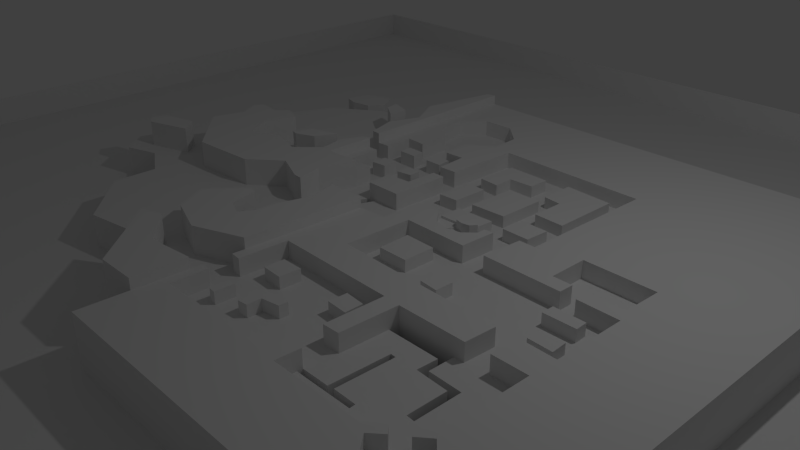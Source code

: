 # Source: Level1.blend  (saved by Blender 2.78.0; exported with 4.5.12 LTS)
import bpy
from mathutils import Matrix  # noqa: F401  (used for matrix-valued properties, if any)

bpy.ops.wm.read_factory_settings(use_empty=True)
scene = bpy.context.scene
scene.name = 'Scene'

# ---- collections
col_collection_1 = bpy.data.collections.new('Collection 1'); scene.collection.children.link(col_collection_1)

# ---- materials (node trees are filled in below, after node groups)
mat_material = bpy.data.materials.new('Material')
mat_material.alpha_threshold = 0.0
mat_material.use_transparent_shadow = False
mat_material.preview_render_type = 'FLAT'
mat_material.roughness = 0.5
mat_material.line_color = (0.0, 0.0, 0.0, 1.0)

# ---- material node trees

# ---- world
world_world = bpy.data.worlds.new('World'); scene.world = world_world
world_world.color = (0.05088, 0.05088, 0.05088)
world_world.use_sun_shadow = False
world_world.sun_shadow_jitter_overblur = 0.0
world_world.cycles.sampling_method = 'NONE'
world_world.cycles.sample_map_resolution = 256

# ---- cameras
cam_camera = bpy.data.cameras.new('Camera')
cam_camera.clip_end = 100.0
cam_camera.lens = 35.0
cam_camera.sensor_width = 32.0
cam_camera.sensor_height = 18.0
cam_camera.ortho_scale = 7.314
cam_camera.dof.focus_distance = 0.0
cam_camera.dof.aperture_fstop = 128.0

# ---- lights
light_lamp = bpy.data.lights.new('Lamp', 'POINT')
light_lamp.transmission_factor = 0.0
light_lamp.cutoff_distance = 30.0
light_lamp.energy = 100.0
light_lamp.shadow_buffer_clip_start = 1.001
light_lamp.shadow_soft_size = 0.1
light_lamp.shadow_maximum_resolution = 0.006
light_lamp.use_absolute_resolution = True
light_lamp.cycles.use_multiple_importance_sampling = False

# ---- meshes
me_plane = bpy.data.meshes.new('Plane')
me_plane.from_pydata([(-1.0, -1.0, 0.0), (1.0, -1.0, 0.0), (-1.0, 1.0, 0.0), (1.0, 1.0, 0.0), (0.5506, -0.4285, 0.0), (0.5523, -0.3851, 0.0), (0.5103, -0.3435, 0.0), (0.4908, -0.3599, 0.0), (0.4806, -0.3484, 0.0), (0.4598, -0.3639, 0.0), (0.4708, -0.3754, 0.0), (0.4522, -0.3918, 0.0), (0.4841, -0.4303, 0.0), (0.4374, -0.3837, -9.537e-07), (0.2838, -0.3842, 0.0), (0.2859, -0.3444, 0.0), (0.2545, -0.3438, 0.0), (0.2519, -0.38, 0.0), (0.04302, -0.3811, 0.0), (0.04302, -0.3199, 0.0), (0.02814, -0.3194, 0.0), (0.0292, -0.2721, 0.0), (0.0478, -0.2737, 0.0), (0.05099, -0.1892, 0.0), (0.2652, -0.1924, 0.0), (0.2625, -0.2934, 0.0), (0.2912, -0.2923, 0.0), (0.2949, -0.194, 0.0), (0.4108, -0.194, 0.0), (0.414, -0.1414, 0.0), (0.119, -0.1329, 0.0), (0.1228, -0.01223, 0.0), (0.4168, -0.01541, 0.0), (0.4175, 0.01009, 0.0), (0.3843, 0.01009, 0.0), (0.3856, 0.07833, 0.0), (0.5061, 0.07706, 0.0), (0.5036, 0.009457, 0.0), (0.4417, 0.008182, 0.0), (0.4424, -0.01605, 0.0), (0.5119, -0.01733, 0.0), (0.5093, -0.1423, 0.0), (0.4506, -0.1404, 0.0), (0.4481, -0.1902, 0.0), (0.5068, -0.1902, 0.0), (0.5048, -0.3311, -9.537e-07), (0.3939, -0.194, 0.0), (0.2943, -0.2113, 0.0), (0.3833, -0.2114, -9.537e-07), (0.3813, -0.2462, 5.722e-06), (0.4356, -0.249, 1.907e-06), (0.4351, -0.3144, 1.907e-06), (0.4482, -0.3152, 1.907e-06), (0.4487, -0.2393, 1.907e-06), (0.3931, -0.2375, 5.722e-06), (0.2854, -0.3529, 0.0), (0.3322, -0.344, 0.0), (0.3359, -0.2462, -1.907e-06), (0.3449, -0.2468, 9.537e-07), (0.3418, -0.3424, 0.0), (0.3811, -0.343, 0.0), (0.3818, -0.3526, 0.0), (0.07966, -0.2178, 9.537e-07), (0.1177, -0.2173, 9.537e-07), (0.116, -0.2537, 0.0), (0.07921, -0.2523, 9.537e-07), (0.2125, -0.2448, -9.537e-07), (0.2138, -0.2129, -9.537e-07), (0.2493, -0.216, -9.537e-07), (0.2493, -0.247, -9.537e-07), (0.1293, -0.2886, -9.537e-07), (0.1771, -0.2838, -1.35e-13), (0.1771, -0.2993, -9.537e-07), (0.1465, -0.3046, -9.537e-07), (0.1461, -0.3285, 9.537e-07), (0.1288, -0.3303, 9.537e-07), (0.08894, -0.3255, 5.104e-07), (0.07707, -0.324, 3.784e-07), (0.07611, -0.3405, 9.537e-07), (0.08851, -0.3414, 9.537e-07), (0.07788, -0.3099, -9.537e-07), (0.0894, -0.3081, -9.537e-07), (0.6422, -0.5085, 0.0), (0.2797, -0.01393, 0.0), (0.1738, -0.5084, 0.0), (0.02607, -0.3391, 0.0), (0.02031, -0.5083, -3.242e-05), (0.6681, -0.5085, 0.0), (0.6776, 0.5045, 0.0), (-0.1527, 0.5045, 0.0), (-0.1527, 0.1751, 0.0), (-0.1298, 0.177, 0.0), (-0.1298, 0.2322, 0.0), (-0.09173, 0.2303, 0.0), (-0.09364, 0.2932, 0.0), (-0.1241, 0.316, 0.0), (-0.1317, 0.3751, 0.0), (-0.09364, 0.4131, 0.0), (-0.0346, 0.415, 0.0), (0.009194, 0.3751, 0.0), (0.0111, 0.3217, 0.0), (-0.0346, 0.2855, 0.0), (-0.0308, 0.2322, 0.0), (0.005386, 0.2341, 0.0), (0.009194, 0.1751, 0.0), (0.04157, 0.177, 0.0), (0.04728, 0.3141, 0.0), (0.3215, 0.3103, 2.861e-06), (0.3139, 0.05894, 0.0), (0.2853, 0.05894, 0.0), (-0.1292, 0.1485, 1.907e-06), (-0.1477, 0.1485, 0.0), (-0.1484, 0.0541, 0.0), (-0.0795, 0.05665, 1.907e-06), (-0.07887, 0.0879, -1.907e-06), (-0.1273, 0.08344, 0.0), (-0.02839, 0.08418, -1.662e-06), (0.04044, 0.0791, -1.328e-06), (-0.02849, 0.08663, -6.821e-13), (0.01616, 0.09045, -3.411e-13), (0.01807, 0.1491, 9.537e-07), (0.04167, 0.1485, 9.537e-07), (0.03975, 0.04007, -1.907e-06), (-0.02657, 0.04007, -2.861e-06), (0.2387, -0.01348, 0.0), (0.09013, 0.04198, -9.537e-07), (0.1341, 0.04262, -9.537e-07), (0.1558, 0.01647, 1.421e-14), (0.1826, 0.008822, -1.907e-06), (0.2081, 0.0152, -1.907e-06), (0.226, 0.03369, 8.171e-14), (0.2253, 0.04836, -1.421e-14), (0.2419, 0.05027, 7.105e-15), (0.2088, 0.05219, -1.705e-13), (0.2011, 0.04135, -5.684e-14), (0.1871, 0.0388, 1.705e-13), (0.1737, 0.04198, 2.842e-13), (0.1699, 0.05027, -9.537e-07), (0.1928, 0.01137, -1.907e-06), (0.1342, 0.04933, -1.215e-06), (0.1345, 0.07216, -8.71e-07), (0.201, 0.06726, -5.481e-07), (0.1998, 0.05175, -2.206e-07), (0.1348, 0.08981, 2.842e-13), (0.203, 0.09173, 1.137e-13), (0.1399, 0.1153, -1.431e-05), (0.1443, 0.2052, 0.0), (0.2062, 0.2046, 9.537e-07), (0.2037, 0.1185, 0.0), (0.1118, 0.1248, -9.948e-06), (0.07518, 0.1372, -4.253e-06), (0.07483, 0.174, 1.907e-06), (0.1137, 0.1727, -2.861e-06), (0.07547, 0.1064, 2.132e-14), (0.1112, 0.1083, -9.537e-07), (0.07929, 0.2052, 1.137e-13), (0.08312, 0.2811, 5.684e-14), (0.1609, 0.2805, 9.537e-07), (0.1609, 0.2422, 9.537e-07), (0.1156, 0.2397, 9.537e-07), (0.1163, 0.2027, 2.861e-06), (0.2253, 0.2221, 1.27e-06), (0.2902, 0.2816, 2.344e-06), (0.2878, 0.1593, 1.137e-13), (0.2336, 0.1612, 2.861e-06), (0.2349, 0.2212, 9.537e-07), (0.203, 0.2244, 1.907e-06), (0.2037, 0.2869, 9.537e-07), (0.2317, 0.08471, -9.537e-07), (0.2336, 0.1268, -4.547e-13), (0.2834, 0.1274, -9.537e-07), (0.2808, 0.08407, -9.537e-07), (-0.01229, 0.04007, -2.656e-06), (-0.04443, 0.0004034, 1.907e-06), (-0.02912, -0.03863, -2.274e-13), (-0.008461, -0.03863, -1.137e-13), (-0.02683, 0.001934, -2.274e-13), (0.09026, -0.03403, -9.537e-07), (0.03899, -0.03633, -9.537e-07), (-0.01535, -0.08837, -1.907e-06), (-0.03295, -0.1481, -1.907e-06), (-0.03448, -0.1848, -1.907e-06), (-0.04902, -0.2101, -9.537e-07), (-0.08116, -0.1963, -1.907e-06), (-0.09417, -0.1458, 9.537e-06), (-0.07657, -0.09832, -5.421e-20), (-0.08729, -0.05929, 1.907e-06), (-0.09953, -0.01108, -3.183e-12), (-0.1095, -0.1419, 8.583e-06), (-0.09417, -0.09602, 5.722e-06), (-0.1034, -0.05852, 1.907e-06), (-0.1745, 0.0831, 0.0), (-0.1784, 0.1037, -1.907e-06), (-0.1608, 0.1443, -1.907e-06), (-0.1638, -0.0325, 9.537e-07), (-0.2189, -0.07995, 2.274e-13), (-0.3421, -0.08913, 0.0), (-0.4462, 0.001934, 0.0), (-0.4278, 0.06086, 0.0), (-0.4485, 0.09913, 0.0), (-0.4401, 0.1167, 0.0), (-0.3942, 0.1121, 0.0), (-0.3743, 0.1343, 0.0), (-0.3352, 0.119, 0.0), (-0.3559, 0.06163, 0.0), (-0.3261, 0.009587, 0.0), (-0.2641, 0.03178, 0.0), (-0.209, 0.01494, 0.0), (-0.1692, 0.05474, 0.0), (-0.2045, 0.1164, 0.0), (-0.2717, 0.06545, 0.0), (-0.2595, 0.06239, 0.0), (-0.2235, 0.0777, 0.0), (-0.2572, 0.1007, 0.0), (-0.2204, 0.2675, 0.0), (-0.2511, 0.2882, 0.0), (-0.2564, 0.3172, 0.0), (-0.2136, 0.3027, 0.0), (-0.1846, 0.2421, 0.0), (-0.1699, 0.1764, 9.537e-07), (-0.1875, 0.2346, -4.768e-06), (-0.1646, 0.2935, 9.537e-07), (-0.1983, 0.3555, 0.0), (-0.1699, 0.5009, 3.815e-06), (-0.1902, 0.3407, 2.271e-07), (-0.2995, 0.3568, 0.0), (-0.3941, 0.327, 0.0), (-0.3429, 0.3631, 3.268e-13), (-0.4393, 0.295, 9.537e-07), (-0.4806, 0.2009, 9.537e-07), (-0.4753, 0.05857, -9.537e-07), (-0.5082, -0.02485, -9.537e-07), (-0.5533, -0.04475, -9.537e-07), (-0.5671, -0.09755, -9.537e-07), (-0.5281, -0.1442, -9.537e-07), (-0.4661, -0.1228, 0.0), (-0.3949, -0.1618, 0.0), (-0.3949, -0.2422, 9.537e-07), (-0.2901, -0.3333, 1.24e-05), (-0.1592, -0.3095, -6.676e-06), (-0.1225, -0.2965, -6.676e-06), (-0.05514, -0.3486, -7.629e-06), (0.02306, -0.4275, -1.694e-05), (-0.04902, -0.4289, -1.717e-05), (0.03009, -0.2506, -8.689e-08), (-0.05591, -0.285, -3.815e-06), (-0.1294, -0.2598, -2.861e-06), (-0.1608, -0.2032, 9.537e-06), (-0.424, -0.07459, 9.537e-07), (-0.4516, -0.04322, -1.907e-06), (-0.5166, -0.06005, -9.537e-07), (-0.5258, -0.08914, -9.537e-07), (-0.5051, -0.1021, -1.907e-06), (-0.1041, 0.2098, 4.263e-13), (-0.07164, 0.2098, -9.537e-07), (-0.06845, 0.1859, -9.537e-07), (-0.103, 0.1854, 9.537e-07), (-0.03975, 0.2141, -1.907e-06), (-0.00946, 0.2157, -9.537e-07), (-0.006803, 0.1891, -9.537e-07), (-0.03922, 0.1886, -9.537e-07), (-0.03816, 0.1418, 9.537e-07), (-0.01105, 0.1418, 9.537e-07), (-0.008929, 0.1195, -5.684e-14), (-0.03763, 0.1152, 9.537e-07), (-0.0726, 0.1443, 1.314e-06), (-0.09981, 0.1418, 2.861e-06), (-0.07217, 0.1158, 9.537e-07), (-0.09981, 0.1126, -1.705e-13), (-0.4221, 0.3582, 0.0), (-0.4573, 0.3972, 0.0), (-0.3967, 0.3625, -9.537e-07), (-0.4541, 0.4129, -9.537e-07), (-0.3986, 0.4313, -9.537e-07), (-0.3756, 0.3944, -9.537e-07), (-0.4381, 0.3555, 1.421e-13), (-0.4643, 0.3637, 3.979e-13), (0.1473, -0.09348, 0.0), (0.146, -0.03609, 0.0), (0.2015, -0.03736, 0.0), (0.2009, -0.09348, 0.0), (0.2596, -0.08902, 9.537e-07), (0.2914, -0.08966, 9.537e-07), (0.2908, -0.1215, 0.0), (0.2576, -0.1184, 0.0), (0.4235, -0.0616, -9.537e-07), (0.4241, -0.03928, 1.421e-14), (0.4777, -0.03991, -9.537e-07), (0.4783, -0.06096, -1.907e-06), (0.4885, -0.1228, -1.907e-06), (0.4477, -0.1215, -9.537e-07), (0.4502, -0.09603, 1.137e-13), (0.4872, -0.0954, -9.537e-07), (0.02607, -0.3391, 0.04886), (-0.1527, 0.5045, 0.04886), (-0.1527, 0.1751, 0.04886), (-0.1477, 0.1485, 0.04886), (-0.1484, 0.0541, 0.04886), (-0.07951, 0.05665, 0.04886), (-0.02913, -0.03863, 0.04886), (-0.008462, -0.03863, 0.04886), (0.03899, -0.03633, 0.04885), (-0.01535, -0.08837, 0.04885), (-0.03295, -0.1481, 0.04885), (-0.03448, -0.1848, 0.04885), (-0.04902, -0.2101, 0.04885), (-0.08116, -0.1963, 0.04885), (-0.09417, -0.1458, 0.04887), (-0.08729, -0.05929, 0.04886), (-0.09953, -0.01108, 0.04886), (-0.1095, -0.1419, 0.04886), (-0.1034, -0.05852, 0.04886), (-0.1745, 0.0831, 0.04886), (-0.1784, 0.1037, 0.04885), (-0.1608, 0.1443, 0.04885), (-0.1638, -0.0325, 0.04886), (-0.2189, -0.07995, 0.04886), (-0.3421, -0.08914, 0.04886), (-0.4462, 0.001933, 0.04886), (-0.4278, 0.06086, 0.04886), (-0.4485, 0.09912, 0.04886), (-0.4401, 0.1167, 0.04886), (-0.3942, 0.1121, 0.04886), (-0.3743, 0.1343, 0.04886), (-0.3352, 0.119, 0.04886), (-0.3559, 0.06163, 0.04886), (-0.3261, 0.009586, 0.04886), (-0.2641, 0.03178, 0.04886), (-0.209, 0.01494, 0.04886), (-0.1692, 0.05474, 0.04886), (-0.2204, 0.2675, 0.04886), (-0.2511, 0.2882, 0.04886), (-0.2564, 0.3172, 0.04886), (-0.2136, 0.3027, 0.04886), (-0.1846, 0.2421, 0.04886), (-0.1699, 0.1764, 0.04886), (-0.1875, 0.2346, 0.04885), (-0.1646, 0.2935, 0.04886), (-0.1983, 0.3555, 0.04886), (-0.1699, 0.5009, 0.04886), (-0.1902, 0.3407, 0.04886), (-0.1592, -0.3095, 0.04885), (-0.1225, -0.2965, 0.04885), (-0.05514, -0.3486, 0.04885), (0.02306, -0.4275, 0.04884), (-0.04902, -0.4289, 0.04884), (0.03009, -0.2506, 0.04886), (-0.05591, -0.285, 0.04885), (-0.1294, -0.2598, 0.04885), (-0.1608, -0.2032, 0.04887), (-0.424, -0.0746, 0.04886), (-0.4516, -0.04322, 0.04885), (-0.5166, -0.06006, 0.04885), (-0.5258, -0.08914, 0.04885), (-0.5051, -0.1021, 0.04885), (-0.2045, 0.1164, 0.04911), (-0.2717, 0.06545, 0.04911), (-0.2595, 0.06239, 0.04911), (-0.2235, 0.0777, 0.04911), (-0.2572, 0.1007, 0.04911), (0.5506, -0.4285, 0.03012), (0.5523, -0.3851, 0.03012), (0.5103, -0.3435, 0.03012), (0.4908, -0.3599, 0.03012), (0.4806, -0.3484, 0.03012), (0.4598, -0.3639, 0.03012), (0.4708, -0.3754, 0.03012), (0.4522, -0.3918, 0.03012), (0.4841, -0.4303, 0.03012), (0.4374, -0.3837, 0.03012), (0.2838, -0.3842, 0.03012), (0.2854, -0.3529, 0.03012), (0.2859, -0.3444, 0.03012), (0.2545, -0.3439, 0.03012), (0.2519, -0.38, 0.03012), (0.04302, -0.3811, 0.03012), (0.04302, -0.3199, 0.03012), (0.02814, -0.3194, 0.03012), (0.0292, -0.2721, 0.03012), (0.0478, -0.2737, 0.03012), (0.05099, -0.1892, 0.03012), (0.2652, -0.1924, 0.03012), (0.2625, -0.2934, 0.03012), (0.2912, -0.2923, 0.03012), (0.2943, -0.2113, 0.03012), (0.2949, -0.194, 0.03012), (0.3939, -0.194, 0.03012), (0.4108, -0.194, 0.03012), (0.414, -0.1414, 0.03012), (0.119, -0.1329, 0.03012), (0.1228, -0.01223, 0.03012), (0.2797, -0.01393, 0.03012), (0.4168, -0.01541, 0.03012), (0.4175, 0.01009, 0.03012), (0.3843, 0.01009, 0.03012), (0.3856, 0.07833, 0.03012), (0.5061, 0.07706, 0.03012), (0.5036, 0.009457, 0.03012), (0.4417, 0.008181, 0.03012), (0.4424, -0.01605, 0.03012), (0.5119, -0.01733, 0.03012), (0.5093, -0.1423, 0.03012), (0.4506, -0.1404, 0.03012), (0.4481, -0.1902, 0.03012), (0.5068, -0.1902, 0.03012), (0.5048, -0.3311, 0.03012), (0.6422, -0.5085, 0.03012), (0.1738, -0.5084, 0.03012), (0.02607, -0.3391, 0.03012), (0.02306, -0.4275, 0.0301), (0.02031, -0.5083, 0.03009), (0.6681, -0.5085, 0.03012), (0.6776, 0.5045, 0.03012), (-0.1527, 0.5045, 0.03012), (-0.1527, 0.1751, 0.03012), (-0.1298, 0.177, 0.03012), (-0.1298, 0.2322, 0.03012), (-0.09173, 0.2303, 0.03012), (-0.09364, 0.2932, 0.03012), (-0.1241, 0.316, 0.03012), (-0.1317, 0.3751, 0.03012), (-0.09364, 0.4131, 0.03012), (-0.0346, 0.415, 0.03012), (0.009194, 0.3751, 0.03012), (0.0111, 0.3217, 0.03012), (-0.0346, 0.2855, 0.03012), (-0.0308, 0.2322, 0.03012), (0.005385, 0.2341, 0.03012), (0.009194, 0.1751, 0.03012), (0.04157, 0.177, 0.03012), (0.04728, 0.3141, 0.03012), (0.3215, 0.3103, 0.03012), (0.3139, 0.05894, 0.03012), (0.2853, 0.05894, 0.03012), (-0.1292, 0.1485, 0.03012), (-0.1477, 0.1485, 0.03012), (-0.1484, 0.0541, 0.03012), (-0.07951, 0.05665, 0.03012), (-0.07887, 0.0879, 0.03012), (-0.1273, 0.08344, 0.03012), (-0.02839, 0.08418, 0.03012), (0.04044, 0.0791, 0.03012), (0.03975, 0.04007, 0.03012), (-0.01229, 0.04007, 0.03012), (-0.02657, 0.04007, 0.03012), (0.2387, -0.01348, 0.03012), (0.09013, 0.04198, 0.03012), (0.1341, 0.04262, 0.03012), (0.1558, 0.01647, 0.03012), (0.1826, 0.008821, 0.03012), (0.1928, 0.01137, 0.03012), (0.2081, 0.0152, 0.03012), (0.226, 0.03369, 0.03012), (0.2253, 0.04836, 0.03012), (0.2419, 0.05027, 0.03012), (0.09026, -0.03403, 0.03012), (0.03899, -0.03633, 0.03012), (0.03009, -0.2506, 0.03012), (-1.0, 1.0, -0.05955), (-1.0, -1.0, -0.05955), (1.0, -1.0, -0.05955), (1.0, 1.0, -0.05955), (0.1738, -0.5084, -0.05955), (0.6422, -0.5085, -0.05955), (0.2854, -0.3529, -0.05955), (0.2859, -0.3444, -0.05955), (0.2943, -0.2113, -0.05955), (0.2949, -0.194, -0.05955), (0.3939, -0.194, -0.05955), (0.3833, -0.2114, -0.05955), (0.3813, -0.2462, -0.05955), (0.4356, -0.249, -0.05955), (0.4351, -0.3144, -0.05955), (0.4482, -0.3152, -0.05955), (0.4487, -0.2393, -0.05955), (0.3931, -0.2375, -0.05955), (0.3322, -0.344, -0.05955), (0.3359, -0.2462, -0.05955), (0.3448, -0.2468, -0.05955), (0.3418, -0.3424, -0.05955), (0.3811, -0.343, -0.05955), (0.3818, -0.3526, -0.05955), (0.02306, -0.4275, -0.05957), (0.02031, -0.5083, -0.05958), (0.6681, -0.5085, -0.05955), (0.6776, 0.5045, -0.05955), (-0.1527, 0.5045, -0.05955), (-0.4573, 0.3972, -0.05955), (-0.01229, 0.04007, -0.05956), (-0.02657, 0.04007, -0.05956), (-0.04443, 0.0004026, -0.05955), (-0.02912, -0.03863, -0.05955), (-0.008462, -0.03863, -0.05955), (-0.02683, 0.001933, -0.05955), (-0.09417, -0.1458, -0.05954), (-0.07657, -0.09832, -0.05955), (-0.08729, -0.05929, -0.05955), (-0.1095, -0.1419, -0.05954), (-0.09417, -0.09602, -0.05955), (-0.1034, -0.05852, -0.05955), (-0.2995, 0.3568, -0.05955), (-0.1902, 0.3407, -0.05955), (-0.1983, 0.3555, -0.05955), (-0.1699, 0.5009, -0.05955), (-0.3429, 0.3631, -0.05955), (-0.3941, 0.327, -0.05955), (-0.4393, 0.295, -0.05955), (-0.4806, 0.2009, -0.05955), (-0.4753, 0.05856, -0.05955), (-0.5082, -0.02485, -0.05955), (-0.5533, -0.04475, -0.05955), (-0.5671, -0.09755, -0.05955), (-0.5281, -0.1442, -0.05955), (-0.4661, -0.1228, -0.05955), (-0.3949, -0.1618, -0.05955), (-0.3949, -0.2422, -0.05955), (-0.2901, -0.3333, -0.05954), (-0.1592, -0.3095, -0.05956), (-0.04902, -0.4289, -0.05957), (-0.4221, 0.3582, -0.05955), (-0.3967, 0.3625, -0.05955), (-0.4541, 0.4128, -0.05955), (-0.3986, 0.4313, -0.05955), (-0.3756, 0.3944, -0.05955), (-0.4381, 0.3555, -0.05955), (-0.4643, 0.3637, -0.05955), (-0.1041, 0.2098, 0.02504), (-0.07164, 0.2098, 0.02504), (-0.06845, 0.1859, 0.02504), (-0.103, 0.1854, 0.02504), (-0.03975, 0.2141, 0.02504), (-0.00946, 0.2157, 0.02504), (-0.006802, 0.1891, 0.02504), (-0.03922, 0.1886, 0.02504), (-0.03816, 0.1418, 0.02504), (-0.01105, 0.1418, 0.02504), (-0.008928, 0.1195, 0.02504), (-0.03763, 0.1152, 0.02504), (-0.09981, 0.1418, 0.02504), (-0.07259, 0.1443, 0.02504), (-0.07217, 0.1158, 0.02504), (-0.09981, 0.1126, 0.02504), (0.07966, -0.2178, 0.02091), (0.1177, -0.2173, 0.02091), (0.116, -0.2537, 0.02091), (0.07921, -0.2523, 0.02091), (0.2125, -0.2448, 0.02091), (0.2138, -0.2129, 0.02091), (0.2493, -0.216, 0.02091), (0.2493, -0.247, 0.02091), (0.1293, -0.2886, 0.02091), (0.1771, -0.2838, 0.02091), (0.1771, -0.2993, 0.02091), (0.1465, -0.3046, 0.02091), (0.1461, -0.3285, 0.02091), (0.1288, -0.3303, 0.02091), (0.08894, -0.3255, 0.02091), (0.07707, -0.324, 0.02091), (0.07611, -0.3405, 0.02091), (0.08851, -0.3414, 0.02091), (0.07788, -0.3099, 0.02091), (0.0894, -0.3081, 0.02091), (0.1699, 0.05027, 0.02091), (0.1342, 0.04933, 0.02091), (0.1345, 0.07216, 0.02091), (0.201, 0.06726, 0.02091), (0.1998, 0.05175, 0.02091), (0.1348, 0.08981, 0.02091), (0.203, 0.09173, 0.02091), (0.1399, 0.1153, 0.02089), (0.1443, 0.2052, 0.02091), (0.2062, 0.2046, 0.02091), (0.2037, 0.1185, 0.02091), (0.1118, 0.1248, 0.0209), (0.07518, 0.1372, 0.0209), (0.07483, 0.174, 0.02091), (0.1137, 0.1727, 0.0209), (0.07547, 0.1064, 0.02091), (0.1112, 0.1083, 0.02091), (0.07929, 0.2052, 0.02091), (0.08312, 0.2811, 0.02091), (0.1609, 0.2805, 0.02091), (0.1609, 0.2422, 0.02091), (0.1156, 0.2397, 0.02091), (0.1163, 0.2027, 0.02091), (0.2253, 0.2221, 0.02091), (0.2902, 0.2816, 0.02091), (0.2878, 0.1593, 0.02091), (0.2336, 0.1612, 0.02091), (0.2349, 0.2212, 0.02091), (0.203, 0.2244, 0.02091), (0.2037, 0.2869, 0.02091), (0.2317, 0.08471, 0.02091), (0.2336, 0.1268, 0.02091), (0.2834, 0.1274, 0.02091), (0.2808, 0.08407, 0.02091), (0.1473, -0.09348, 0.02091), (0.146, -0.03609, 0.02091), (0.2015, -0.03736, 0.02091), (0.2009, -0.09348, 0.02091), (0.2596, -0.08902, 0.02091), (0.2914, -0.08966, 0.02091), (0.2908, -0.1215, 0.02091), (0.2576, -0.1184, 0.02091), (0.4235, -0.0616, 0.02091), (0.4241, -0.03928, 0.02091), (0.4777, -0.03991, 0.02091), (0.4783, -0.06096, 0.02091), (0.4885, -0.1228, 0.02091), (0.4477, -0.1215, 0.02091), (0.4502, -0.09603, 0.02091), (0.4872, -0.0954, 0.02091), (0.2088, 0.05219, 0.03039), (0.2011, 0.04135, 0.03039), (0.1871, 0.0388, 0.03039), (0.1737, 0.04199, 0.03039), (0.1699, 0.05028, 0.03039), (0.1998, 0.05175, 0.03039), (0.1341, 0.04262, 0.01702), (0.1558, 0.01648, 0.01702), (0.1737, 0.04198, 0.01702), (0.1699, 0.05028, 0.01702), (0.1342, 0.04933, 0.01702), (0.1558, 0.01647, 0.01418), (0.1826, 0.008821, 0.01418), (0.1871, 0.03879, 0.01418), (0.1737, 0.04198, 0.01418), (0.1928, 0.01137, 0.01418), (0.226, 0.03369, 0.004255), (0.2253, 0.04836, 0.004255), (0.2088, 0.05219, 0.004255), (0.2011, 0.04135, 0.004255), (0.1928, 0.01137, 0.008506), (0.2081, 0.0152, 0.008506), (0.226, 0.03369, 0.008508), (0.2011, 0.04135, 0.008508), (0.1871, 0.03879, 0.008508), (-0.02838, 0.08418, 0.02965), (0.04044, 0.0791, 0.02965), (-0.02849, 0.08662, 0.02965), (0.01616, 0.09045, 0.02965), (0.01807, 0.1491, 0.02965), (0.04167, 0.1485, 0.02965)], [], [(48, 49, 470, 469), (296, 314, 313, 312, 297), (11, 12, 4, 5, 6, 7, 8, 9, 10), (88, 89, 413, 412), (8, 45, 44, 43, 42, 41, 282, 283, 284, 30, 29, 28, 46, 54, 53, 52, 51, 50, 49, 48, 47, 26, 25, 71, 72, 73, 74, 75, 76, 79, 78, 77, 19, 18, 17, 16, 15, 56, 57, 58, 59, 60, 61, 55, 14, 13, 9), (190, 189, 498, 499), (89, 88, 485, 486), (22, 65, 62, 63, 24, 23), (70, 75, 555, 550), (64, 66, 67, 68, 24, 63), (154, 149, 573, 578), (19, 77, 80, 81, 76, 75, 70, 71, 25, 24, 68, 69, 66, 64, 65, 22, 21, 20), (75, 74, 554, 555), (150, 153, 577, 574), (74, 73, 553, 554), (114, 115, 439, 438), (231, 230, 508, 509), (22, 23, 380, 379), (47, 48, 469, 466), (87, 88, 412, 411), (117, 121, 642, 638), (113, 114, 438, 437), (122, 139, 140, 117), (109, 132, 124, 83), (132, 133, 131), (142, 137, 616, 617), (138, 129, 633, 632), (128, 138, 627, 624), (126, 127, 619, 618), (126, 139, 122, 125), (289, 292, 611, 608), (149, 152, 576, 573), (141, 142, 133, 132, 109, 108), (107, 162, 163, 164, 165, 161, 147, 148, 145, 149, 154, 153, 150, 121, 117, 140, 143, 144, 168, 169, 170, 108), (73, 72, 552, 553), (292, 291, 610, 611), (152, 151, 575, 576), (105, 155, 156, 157, 158, 147, 161, 166, 167, 162, 107, 106), (72, 71, 551, 552), (291, 290, 609, 610), (151, 150, 574, 575), (108, 170, 171, 168, 144, 141), (71, 70, 550, 551), (189, 188, 497, 498), (21, 22, 379, 378), (113, 187, 186, 185, 184, 183, 182, 181, 180, 179, 174, 173, 123, 116, 114), (175, 178, 177, 125, 122, 172, 176), (88, 87, 484, 485), (217, 216, 332, 333), (193, 192, 313, 314), (213, 210, 356, 359), (212, 211, 210, 203, 204, 205, 206, 207, 208, 191, 209), (216, 215, 331, 332), (217, 218, 221, 224, 225, 216), (192, 191, 312, 313), (215, 214, 330, 331), (225, 227, 226, 209, 191, 192, 193, 111, 110, 265, 261, 262, 263, 119, 120, 121, 150, 151, 152, 149, 145, 146, 147, 158, 159, 160, 155, 105, 104, 255, 256, 253, 92, 91, 90, 219, 220, 218, 217, 214, 215, 216), (230, 229, 507, 508), (226, 228, 229, 230, 231, 232, 233, 251, 250, 249, 248, 196, 197, 198, 199, 200, 201, 202, 203, 210, 213, 209), (190, 186, 308, 311), (90, 89, 294, 295), (196, 248, 252, 251, 233, 234, 235, 236, 237, 238, 239, 240, 241, 85, 20, 21, 244, 245, 246, 247, 188, 189, 190, 194, 195), (92, 253, 257, 258, 259, 104, 103, 102, 101, 100, 99, 98, 97, 96, 95, 94, 93), (254, 253, 526, 527), (104, 259, 260, 257, 253, 254, 255), (266, 268, 541, 538), (119, 263, 264, 267, 268, 266, 110, 115, 114, 116, 118), (259, 258, 531, 532), (110, 266, 265), (264, 263, 536, 537), (267, 264, 261, 265), (269, 271, 274, 273, 272, 270), (270, 276, 275, 269), (31, 278, 279, 40, 39, 38, 37, 36, 35, 34, 33, 32, 83, 124), (168, 171, 595, 592), (30, 284, 281, 282, 290, 291, 292, 289, 41, 40, 288, 285, 279, 280, 277, 278, 31), (290, 289, 608, 609), (279, 285, 286, 287, 288, 40), (171, 170, 594, 595), (41, 289, 290, 282), (170, 169, 593, 594), (312, 329, 328, 327, 326, 325, 324, 323, 322, 321, 320, 319, 318, 317, 316, 315, 311, 308, 309, 298, 297), (332, 331, 330, 333), (334, 336, 335, 295), (294, 339, 338, 340, 337, 334, 295), (341, 345, 344, 293, 343, 342), (310, 349, 348, 347, 346, 301, 300, 299, 302, 303, 304, 305, 306, 307), (353, 354, 350, 351, 352), (111, 193, 314, 296), (214, 217, 333, 330), (194, 190, 311, 315), (195, 194, 315, 316), (175, 174, 299, 300), (196, 195, 316, 317), (240, 239, 341, 342), (197, 196, 317, 318), (241, 240, 342, 343), (219, 90, 295, 335), (198, 197, 318, 319), (85, 241, 343, 293), (220, 219, 335, 336), (199, 198, 319, 320), (242, 85, 293, 344), (218, 220, 336, 334), (200, 199, 320, 321), (239, 243, 345, 341), (221, 218, 334, 337), (201, 200, 321, 322), (178, 175, 300, 301), (243, 242, 344, 345), (222, 224, 340, 338), (202, 201, 322, 323), (174, 179, 302, 299), (244, 178, 301, 346), (223, 222, 338, 339), (203, 202, 323, 324), (179, 180, 303, 302), (245, 244, 346, 347), (89, 223, 339, 294), (204, 203, 324, 325), (180, 181, 304, 303), (246, 245, 347, 348), (224, 221, 337, 340), (205, 204, 325, 326), (181, 182, 305, 304), (247, 246, 348, 349), (206, 205, 326, 327), (182, 183, 306, 305), (188, 247, 349, 310), (207, 206, 327, 328), (183, 184, 307, 306), (248, 249, 351, 350), (208, 207, 328, 329), (249, 250, 352, 351), (191, 208, 329, 312), (250, 251, 353, 352), (186, 187, 309, 308), (251, 252, 354, 353), (112, 111, 296, 297), (187, 113, 298, 309), (252, 248, 350, 354), (113, 112, 297, 298), (184, 188, 310, 307), (355, 359, 356, 357, 358), (212, 209, 355, 358), (210, 211, 357, 356), (209, 213, 359, 355), (211, 212, 358, 357), (366, 365, 369, 370, 371, 372, 373, 374, 375, 376, 377, 408, 409, 410, 407, 367), (407, 406, 361, 360, 368, 367), (406, 411, 412, 413, 414, 415, 416, 417, 418, 419, 420, 421, 422, 423, 424, 425, 426, 427, 428, 429, 430, 431, 432, 433, 391, 392, 393, 394, 395, 396, 397, 398, 399, 400, 401, 402, 403, 404, 405, 364, 363, 362, 361), (438, 439, 434, 435, 436, 437), (440, 444, 443, 442, 441), (446, 455, 456, 457, 378, 379, 380, 381, 382, 383, 384, 385, 386, 387, 388, 389, 390, 445, 454, 453, 452, 451, 450, 449, 448, 447), (23, 24, 381, 380), (115, 110, 434, 439), (89, 90, 414, 413), (24, 25, 382, 381), (90, 91, 415, 414), (25, 26, 383, 382), (91, 92, 416, 415), (47, 27, 385, 384), (92, 93, 417, 416), (172, 122, 442, 443), (46, 28, 387, 386), (117, 116, 440, 441), (5, 4, 360, 361), (93, 94, 418, 417), (28, 29, 388, 387), (6, 5, 361, 362), (94, 95, 419, 418), (138, 128, 449, 450), (29, 30, 389, 388), (7, 6, 362, 363), (95, 96, 420, 419), (14, 55, 371, 370), (30, 31, 390, 389), (8, 7, 363, 364), (96, 97, 421, 420), (83, 32, 392, 391), (97, 98, 422, 421), (32, 33, 393, 392), (10, 9, 365, 366), (98, 99, 423, 422), (125, 177, 455, 446), (33, 34, 394, 393), (122, 117, 441, 442), (11, 10, 366, 367), (99, 100, 424, 423), (177, 178, 456, 455), (85, 242, 409, 408), (34, 35, 395, 394), (123, 172, 443, 444), (12, 11, 367, 368), (100, 101, 425, 424), (244, 21, 378, 457), (35, 36, 396, 395), (116, 123, 444, 440), (4, 12, 368, 360), (101, 102, 426, 425), (36, 37, 397, 396), (31, 124, 445, 390), (102, 103, 427, 426), (178, 244, 457, 456), (37, 38, 398, 397), (126, 125, 446, 447), (103, 104, 428, 427), (38, 39, 399, 398), (127, 126, 447, 448), (9, 13, 369, 365), (104, 105, 429, 428), (39, 40, 400, 399), (128, 127, 448, 449), (13, 14, 370, 369), (105, 106, 430, 429), (40, 41, 401, 400), (129, 138, 450, 451), (55, 15, 372, 371), (106, 107, 431, 430), (41, 42, 402, 401), (130, 129, 451, 452), (15, 16, 373, 372), (107, 108, 432, 431), (42, 43, 403, 402), (131, 130, 452, 453), (16, 17, 374, 373), (108, 109, 433, 432), (84, 82, 406, 407), (43, 44, 404, 403), (132, 131, 453, 454), (17, 18, 375, 374), (109, 83, 391, 433), (20, 85, 408, 377), (44, 45, 405, 404), (124, 132, 454, 445), (18, 19, 376, 375), (110, 111, 435, 434), (242, 86, 410, 409), (45, 8, 364, 405), (19, 20, 377, 376), (111, 112, 436, 435), (86, 84, 407, 410), (27, 46, 386, 385), (112, 113, 437, 436), (82, 87, 411, 406), (26, 47, 384, 383), (459, 460, 463, 462), (466, 469, 470, 471, 472, 473, 474, 475, 468, 467), (464, 481, 480, 479, 478, 477, 476, 465), (462, 483, 482, 518, 517, 516, 515, 514, 513, 512, 511, 510, 509, 508, 507, 506, 505, 519, 524, 525, 487, 458, 459), (458, 487, 521, 522, 523, 520, 519, 505, 504, 500), (489, 490, 491, 492, 493, 488), (496, 499, 498, 497, 494, 495), (500, 501, 502, 503, 486, 485, 484, 463, 460, 461, 458), (232, 231, 509, 510), (2, 0, 459, 458), (186, 190, 499, 496), (271, 269, 519, 520), (49, 50, 471, 470), (233, 232, 510, 511), (0, 1, 460, 459), (270, 272, 521, 487), (50, 51, 472, 471), (234, 233, 511, 512), (1, 3, 461, 460), (272, 273, 522, 521), (51, 52, 473, 472), (235, 234, 512, 513), (27, 47, 466, 467), (3, 2, 458, 461), (273, 274, 523, 522), (52, 53, 474, 473), (236, 235, 513, 514), (274, 271, 520, 523), (123, 173, 490, 489), (53, 54, 475, 474), (237, 236, 514, 515), (269, 275, 524, 519), (173, 174, 491, 490), (54, 46, 468, 475), (238, 237, 515, 516), (275, 276, 525, 524), (174, 175, 492, 491), (239, 238, 516, 517), (276, 270, 487, 525), (175, 176, 493, 492), (56, 15, 465, 476), (176, 172, 488, 493), (57, 56, 476, 477), (58, 57, 477, 478), (59, 58, 478, 479), (172, 123, 489, 488), (60, 59, 479, 480), (243, 239, 517, 518), (61, 60, 480, 481), (242, 243, 518, 482), (224, 222, 502, 501), (55, 61, 481, 464), (222, 223, 503, 502), (223, 89, 486, 503), (15, 55, 464, 465), (227, 225, 500, 504), (82, 84, 462, 463), (184, 185, 495, 494), (226, 227, 504, 505), (185, 186, 496, 495), (225, 224, 501, 500), (86, 242, 482, 483), (228, 226, 505, 506), (84, 86, 483, 462), (46, 27, 467, 468), (229, 228, 506, 507), (87, 82, 463, 484), (188, 184, 494, 497), (528, 527, 526, 529), (530, 533, 532, 531), (534, 537, 536, 535), (539, 538, 541, 540), (261, 264, 537, 534), (260, 259, 532, 533), (255, 254, 527, 528), (257, 260, 533, 530), (256, 255, 528, 529), (253, 256, 529, 526), (265, 266, 538, 539), (262, 261, 534, 535), (267, 265, 539, 540), (263, 262, 535, 536), (258, 257, 530, 531), (268, 267, 540, 541), (543, 542, 545, 544), (548, 547, 546, 549), (551, 550, 555, 554, 553, 552), (557, 558, 559, 556), (556, 561, 560, 557), (565, 568, 567, 564), (564, 563, 562, 566, 565), (569, 572, 571, 570), (573, 576, 575, 574), (574, 577, 578, 573), (582, 581, 580, 579, 584, 583), (585, 589, 588, 587, 586), (586, 591, 590, 585), (592, 595, 594, 593), (598, 597, 596, 599), (601, 600, 603, 602), (607, 606, 605, 604), (609, 608, 611, 610), (153, 154, 578, 577), (156, 155, 579, 580), (157, 156, 580, 581), (278, 277, 596, 597), (158, 157, 581, 582), (139, 137, 562, 563), (279, 278, 597, 598), (159, 158, 582, 583), (280, 279, 598, 599), (77, 78, 558, 557), (160, 159, 583, 584), (277, 280, 599, 596), (79, 76, 556, 559), (155, 160, 584, 579), (78, 79, 559, 558), (137, 142, 566, 562), (80, 77, 557, 560), (143, 140, 564, 567), (282, 281, 600, 601), (81, 80, 560, 561), (63, 62, 542, 543), (144, 143, 567, 568), (283, 282, 601, 602), (76, 81, 561, 556), (64, 63, 543, 544), (141, 144, 568, 565), (284, 283, 602, 603), (163, 162, 586, 587), (65, 64, 544, 545), (140, 139, 563, 564), (281, 284, 603, 600), (62, 65, 545, 542), (164, 163, 587, 588), (142, 141, 565, 566), (165, 164, 588, 589), (146, 145, 569, 570), (161, 165, 589, 585), (147, 146, 570, 571), (286, 285, 604, 605), (67, 66, 546, 547), (167, 166, 590, 591), (148, 147, 571, 572), (287, 286, 605, 606), (68, 67, 547, 548), (162, 167, 591, 586), (145, 148, 572, 569), (288, 287, 606, 607), (69, 68, 548, 549), (166, 161, 585, 590), (285, 288, 607, 604), (66, 69, 549, 546), (169, 168, 592, 593), (616, 615, 614, 613, 612, 617), (133, 142, 617, 612), (136, 135, 614, 615), (134, 133, 612, 613), (137, 136, 615, 616), (135, 134, 613, 614), (619, 620, 621, 622, 618), (137, 139, 622, 621), (136, 137, 621, 620), (139, 126, 618, 622), (127, 136, 620, 619), (627, 625, 626, 623, 624), (135, 136, 626, 625), (138, 135, 625, 627), (127, 128, 624, 623), (136, 127, 623, 626), (629, 630, 631, 628), (130, 131, 629, 628), (133, 134, 631, 630), (134, 130, 628, 631), (131, 133, 630, 629), (634, 635, 636, 632, 633), (135, 138, 632, 636), (130, 134, 635, 634), (129, 130, 634, 633), (134, 135, 636, 635), (638, 642, 641, 640, 639, 637), (120, 119, 640, 641), (116, 117, 638, 637), (118, 116, 637, 639), (121, 120, 641, 642), (119, 118, 639, 640)])
_uv = me_plane.uv_layers.new(name='UVMap')
_uv.uv.foreach_set('vector', [0.7647, 0.3543, 0.7633, 0.3302, 0.7633, 0.3302, 0.7647, 0.3543, 0.3972, 0.6033, 0.3882, 0.6004, 0.376, 0.5723, 0.3787, 0.5581, 0.3968, 0.538, 0.8124, 0.2295, 0.8344, 0.2028, 0.8804, 0.2041, 0.8816, 0.2341, 0.8525, 0.2629, 0.839, 0.2516, 0.832, 0.2595, 0.8176, 0.2488, 0.8252, 0.2408, 0.9683, 0.8497, 0.3938, 0.8497, 0.3938, 0.8497, 0.9683, 0.8497, 0.832, 0.2595, 0.8488, 0.2715, 0.8501, 0.369, 0.8095, 0.369, 0.8113, 0.4034, 0.8519, 0.4021, 0.7011, 0.4385, 0.7007, 0.4165, 0.6777, 0.4187, 0.5818, 0.4086, 0.7859, 0.4028, 0.7837, 0.3663, 0.772, 0.3663, 0.7714, 0.3362, 0.8099, 0.335, 0.8096, 0.2825, 0.8005, 0.283, 0.8009, 0.3283, 0.7633, 0.3302, 0.7647, 0.3543, 0.7031, 0.3543, 0.7009, 0.2983, 0.6811, 0.2976, 0.622, 0.3042, 0.622, 0.2935, 0.6008, 0.2898, 0.6005, 0.2733, 0.5886, 0.272, 0.561, 0.2754, 0.5607, 0.2644, 0.5521, 0.265, 0.5528, 0.2764, 0.5292, 0.2792, 0.5292, 0.2369, 0.6737, 0.2376, 0.6756, 0.2627, 0.6973, 0.2623, 0.7293, 0.2626, 0.7319, 0.3302, 0.7381, 0.3298, 0.7359, 0.2636, 0.7632, 0.2632, 0.7636, 0.2566, 0.697, 0.2564, 0.6958, 0.2347, 0.8021, 0.2351, 0.8176, 0.2488, 0.4279, 0.4601, 0.4343, 0.4341, 0.4343, 0.4341, 0.4279, 0.4601, 0.3938, 0.8497, 0.9683, 0.8497, 0.9683, 0.8497, 0.3938, 0.8497, 0.5325, 0.3112, 0.5543, 0.326, 0.5546, 0.3499, 0.5809, 0.3502, 0.6829, 0.3675, 0.5347, 0.3697, 0.5889, 0.3008, 0.5886, 0.272, 0.5886, 0.272, 0.5889, 0.3008, 0.5797, 0.3251, 0.6465, 0.3312, 0.6474, 0.3532, 0.6719, 0.3511, 0.6829, 0.3675, 0.5809, 0.3502, 0.5764, 0.5755, 0.5768, 0.5869, 0.5768, 0.5869, 0.5764, 0.5755, 0.5292, 0.2792, 0.5528, 0.2764, 0.5533, 0.2861, 0.5613, 0.2874, 0.561, 0.2754, 0.5886, 0.272, 0.5889, 0.3008, 0.622, 0.3042, 0.6811, 0.2976, 0.6829, 0.3675, 0.6719, 0.3511, 0.6719, 0.3296, 0.6465, 0.3312, 0.5797, 0.3251, 0.5543, 0.326, 0.5325, 0.3112, 0.5197, 0.3123, 0.5189, 0.2796, 0.5886, 0.272, 0.6005, 0.2733, 0.6005, 0.2733, 0.5886, 0.272, 0.5515, 0.5955, 0.5517, 0.5742, 0.5517, 0.5742, 0.5515, 0.5955, 0.6005, 0.2733, 0.6008, 0.2898, 0.6008, 0.2898, 0.6005, 0.2733, 0.4449, 0.5614, 0.4113, 0.5583, 0.4113, 0.5583, 0.4449, 0.5614, 0.1478, 0.4834, 0.1706, 0.5411, 0.1706, 0.5411, 0.1478, 0.4834, 0.5325, 0.3112, 0.5347, 0.3697, 0.5347, 0.3697, 0.5325, 0.3112, 0.7031, 0.3543, 0.7647, 0.3543, 0.7647, 0.3543, 0.7031, 0.3543, 0.9617, 0.1487, 0.9683, 0.8497, 0.9683, 0.8497, 0.9617, 0.1487, 0.5274, 0.5553, 0.5283, 0.6033, 0.5283, 0.6033, 0.5274, 0.5553, 0.4444, 0.5398, 0.4449, 0.5614, 0.4449, 0.5614, 0.4444, 0.5398, 0.527, 0.5283, 0.5923, 0.5347, 0.5925, 0.5505, 0.5274, 0.5553, 0.6969, 0.5413, 0.6668, 0.5353, 0.6646, 0.4912, 0.693, 0.4909, 0.6668, 0.5353, 0.6439, 0.5367, 0.6554, 0.534, 0.6377, 0.5364, 0.617, 0.5353, 0.617, 0.5354, 0.6377, 0.5364, 0.6329, 0.5084, 0.6434, 0.5111, 0.6434, 0.5111, 0.6329, 0.5084, 0.6258, 0.5067, 0.6329, 0.5084, 0.6329, 0.5084, 0.6258, 0.5067, 0.5923, 0.5301, 0.6073, 0.512, 0.6073, 0.512, 0.5923, 0.5301, 0.5923, 0.5301, 0.5923, 0.5347, 0.527, 0.5283, 0.5618, 0.5296, 0.8375, 0.4156, 0.8366, 0.4346, 0.8366, 0.4346, 0.8375, 0.4156, 0.5768, 0.5869, 0.5781, 0.6201, 0.5781, 0.6201, 0.5768, 0.5869, 0.6385, 0.5471, 0.6377, 0.5364, 0.6439, 0.5367, 0.6668, 0.5353, 0.6969, 0.5413, 0.7166, 0.5413, 0.7219, 0.7153, 0.7003, 0.6954, 0.6986, 0.6108, 0.6611, 0.6121, 0.662, 0.6536, 0.6554, 0.6543, 0.6421, 0.6421, 0.6404, 0.5826, 0.5962, 0.5804, 0.5768, 0.5869, 0.5764, 0.5755, 0.5517, 0.5742, 0.5515, 0.5955, 0.5283, 0.6033, 0.5274, 0.5553, 0.5925, 0.5505, 0.5927, 0.5627, 0.6399, 0.564, 0.6598, 0.5592, 0.6611, 0.5883, 0.6955, 0.5887, 0.7166, 0.5413, 0.6008, 0.2898, 0.622, 0.2935, 0.622, 0.2935, 0.6008, 0.2898, 0.8366, 0.4346, 0.811, 0.4341, 0.811, 0.4341, 0.8366, 0.4346, 0.5781, 0.6201, 0.5512, 0.621, 0.5512, 0.621, 0.5781, 0.6201, 0.5282, 0.623, 0.5543, 0.6426, 0.557, 0.6951, 0.6108, 0.6946, 0.6108, 0.6682, 0.6421, 0.6421, 0.6554, 0.6543, 0.6399, 0.6558, 0.6404, 0.6991, 0.7003, 0.6954, 0.7219, 0.7153, 0.5322, 0.7179, 0.622, 0.2935, 0.622, 0.3042, 0.622, 0.3042, 0.622, 0.2935, 0.811, 0.4341, 0.8092, 0.4165, 0.8092, 0.4165, 0.811, 0.4341, 0.5512, 0.621, 0.5515, 0.5955, 0.5515, 0.5955, 0.5512, 0.621, 0.7166, 0.5413, 0.6955, 0.5887, 0.6938, 0.5587, 0.6598, 0.5592, 0.6399, 0.564, 0.6385, 0.5471, 0.622, 0.3042, 0.5889, 0.3008, 0.5889, 0.3008, 0.622, 0.3042, 0.4343, 0.4341, 0.4237, 0.4024, 0.4237, 0.4024, 0.4343, 0.4341, 0.5197, 0.3123, 0.5325, 0.3112, 0.5325, 0.3112, 0.5197, 0.3123, 0.4444, 0.5398, 0.4306, 0.4929, 0.4391, 0.4595, 0.4465, 0.4325, 0.4343, 0.3997, 0.4433, 0.3648, 0.4655, 0.3552, 0.4756, 0.3727, 0.4767, 0.3981, 0.4888, 0.4394, 0.4793, 0.4738, 0.4687, 0.5008, 0.4811, 0.5283, 0.4798, 0.5588, 0.4449, 0.5614, 0.4936, 0.4738, 0.5264, 0.4754, 0.5619, 0.477, 0.5618, 0.5296, 0.527, 0.5283, 0.491, 0.5283, 0.4809, 0.5019, 0.9683, 0.8497, 0.9617, 0.1487, 0.9617, 0.1487, 0.9683, 0.8497, 0.3517, 0.71, 0.322, 0.7201, 0.322, 0.7201, 0.3517, 0.71, 0.3882, 0.6004, 0.376, 0.5723, 0.376, 0.5723, 0.3882, 0.6004, 0.3215, 0.5702, 0.3114, 0.5459, 0.3114, 0.5459, 0.3215, 0.5702, 0.3448, 0.5543, 0.3199, 0.5437, 0.3114, 0.5459, 0.2675, 0.5829, 0.2532, 0.5432, 0.2739, 0.5072, 0.3167, 0.5226, 0.3549, 0.5109, 0.3824, 0.5384, 0.3787, 0.5581, 0.3579, 0.5811, 0.322, 0.7201, 0.3257, 0.6999, 0.3257, 0.6999, 0.322, 0.7201, 0.3517, 0.71, 0.3717, 0.668, 0.3856, 0.7036, 0.3678, 0.7363, 0.2922, 0.7474, 0.322, 0.7201, 0.376, 0.5723, 0.3787, 0.5581, 0.3787, 0.5581, 0.376, 0.5723, 0.3257, 0.6999, 0.3469, 0.6856, 0.3469, 0.6856, 0.3257, 0.6999, 0.2922, 0.7474, 0.2622, 0.7518, 0.2268, 0.7268, 0.3579, 0.5811, 0.3787, 0.5581, 0.376, 0.5723, 0.3882, 0.6004, 0.3972, 0.6033, 0.41, 0.6033, 0.4492, 0.6004, 0.4731, 0.5987, 0.4918, 0.5987, 0.4933, 0.5832, 0.5106, 0.5631, 0.512, 0.6037, 0.5283, 0.6033, 0.5515, 0.5955, 0.5512, 0.621, 0.5781, 0.6201, 0.5768, 0.5869, 0.5962, 0.5804, 0.5993, 0.6426, 0.6421, 0.6421, 0.6108, 0.6682, 0.5795, 0.6664, 0.5799, 0.6408, 0.5543, 0.6426, 0.5282, 0.623, 0.5058, 0.6217, 0.4521, 0.6292, 0.4282, 0.6288, 0.4275, 0.6458, 0.4096, 0.6612, 0.4096, 0.623, 0.3938, 0.6217, 0.3819, 0.6226, 0.3697, 0.6629, 0.3717, 0.668, 0.3517, 0.71, 0.3469, 0.6856, 0.3257, 0.6999, 0.322, 0.7201, 0.1706, 0.5411, 0.1669, 0.6396, 0.1669, 0.6396, 0.1706, 0.5411, 0.2268, 0.7268, 0.1955, 0.7047, 0.1669, 0.6396, 0.1706, 0.5411, 0.1478, 0.4834, 0.1166, 0.4696, 0.1071, 0.4331, 0.1357, 0.4389, 0.142, 0.459, 0.187, 0.4707, 0.2061, 0.449, 0.2627, 0.4389, 0.1907, 0.5019, 0.2034, 0.5427, 0.1891, 0.5691, 0.195, 0.5813, 0.2267, 0.5782, 0.2405, 0.5935, 0.2675, 0.5829, 0.3114, 0.5459, 0.3215, 0.5702, 0.3579, 0.5811, 0.4279, 0.4601, 0.4391, 0.4595, 0.4391, 0.4595, 0.4279, 0.4601, 0.3938, 0.6217, 0.3938, 0.8497, 0.3938, 0.8497, 0.3938, 0.6217, 0.2627, 0.4389, 0.2061, 0.449, 0.15, 0.4299, 0.1357, 0.4389, 0.1071, 0.4331, 0.1341, 0.4008, 0.177, 0.4156, 0.2262, 0.3886, 0.2262, 0.333, 0.2987, 0.27, 0.3893, 0.2864, 0.4147, 0.2954, 0.4613, 0.2594, 0.5175, 0.2659, 0.5189, 0.2796, 0.5197, 0.3123, 0.5203, 0.3272, 0.4608, 0.3033, 0.4099, 0.3208, 0.3882, 0.36, 0.4237, 0.4024, 0.4343, 0.4341, 0.4279, 0.4601, 0.3861, 0.4781, 0.348, 0.4452, 0.4096, 0.6612, 0.4275, 0.6458, 0.4719, 0.6487, 0.4929, 0.6498, 0.4947, 0.6314, 0.5058, 0.6217, 0.5032, 0.6626, 0.4781, 0.6612, 0.4755, 0.6981, 0.5071, 0.7232, 0.5058, 0.7601, 0.4755, 0.7877, 0.4347, 0.7864, 0.4083, 0.7601, 0.4136, 0.7192, 0.4347, 0.7034, 0.436, 0.6599, 0.4499, 0.6458, 0.4275, 0.6458, 0.4275, 0.6458, 0.4499, 0.6458, 0.5058, 0.6217, 0.4947, 0.6314, 0.4723, 0.631, 0.4719, 0.6487, 0.4275, 0.6458, 0.4499, 0.6458, 0.4521, 0.6292, 0.4304, 0.5987, 0.4304, 0.5785, 0.4304, 0.5785, 0.4304, 0.5987, 0.5106, 0.5631, 0.4933, 0.5832, 0.4734, 0.5803, 0.4495, 0.5807, 0.4304, 0.5785, 0.4304, 0.5987, 0.41, 0.6033, 0.4113, 0.5583, 0.4449, 0.5614, 0.4798, 0.5588, 0.4797, 0.5605, 0.4947, 0.6314, 0.4929, 0.6498, 0.4929, 0.6498, 0.4947, 0.6314, 0.41, 0.6033, 0.4304, 0.5987, 0.4492, 0.6004, 0.4734, 0.5803, 0.4933, 0.5832, 0.4933, 0.5832, 0.4734, 0.5803, 0.4495, 0.5807, 0.4734, 0.5803, 0.4731, 0.5987, 0.4492, 0.6004, 0.2074, 0.7484, 0.225, 0.7514, 0.2396, 0.7734, 0.2237, 0.799, 0.1853, 0.7862, 0.183, 0.7754, 0.183, 0.7754, 0.1782, 0.7522, 0.1963, 0.7465, 0.2074, 0.7484, 0.5845, 0.4921, 0.6005, 0.4756, 0.6389, 0.4747, 0.8536, 0.4886, 0.8055, 0.4895, 0.8051, 0.5062, 0.8479, 0.5071, 0.8496, 0.5539, 0.7662, 0.5548, 0.7654, 0.5075, 0.7883, 0.5075, 0.7879, 0.4899, 0.693, 0.4909, 0.6646, 0.4912, 0.6598, 0.5592, 0.6938, 0.5587, 0.6938, 0.5587, 0.6598, 0.5592, 0.5818, 0.4086, 0.6777, 0.4187, 0.679, 0.439, 0.7011, 0.4385, 0.8092, 0.4165, 0.811, 0.4341, 0.8366, 0.4346, 0.8375, 0.4156, 0.8519, 0.4021, 0.8536, 0.4886, 0.8304, 0.4584, 0.7924, 0.4579, 0.6389, 0.4747, 0.6384, 0.4359, 0.6014, 0.4359, 0.6005, 0.4756, 0.5845, 0.4921, 0.8092, 0.4165, 0.8375, 0.4156, 0.8375, 0.4156, 0.8092, 0.4165, 0.6389, 0.4747, 0.7924, 0.4579, 0.7929, 0.4734, 0.8299, 0.4729, 0.8304, 0.4584, 0.8536, 0.4886, 0.6938, 0.5587, 0.6955, 0.5887, 0.6955, 0.5887, 0.6938, 0.5587, 0.8519, 0.4021, 0.8375, 0.4156, 0.8092, 0.4165, 0.7011, 0.4385, 0.6955, 0.5887, 0.6611, 0.5883, 0.6611, 0.5883, 0.6955, 0.5887, 0.3787, 0.5581, 0.3824, 0.5384, 0.3549, 0.5109, 0.3167, 0.5226, 0.2739, 0.5072, 0.2532, 0.5432, 0.2675, 0.5829, 0.2405, 0.5935, 0.2267, 0.5782, 0.195, 0.5813, 0.1891, 0.5691, 0.2034, 0.5427, 0.1907, 0.5019, 0.2627, 0.4389, 0.348, 0.4452, 0.3861, 0.4781, 0.4279, 0.4601, 0.4391, 0.4595, 0.4306, 0.4929, 0.4444, 0.5398, 0.3968, 0.538, 0.322, 0.7201, 0.3257, 0.6999, 0.3469, 0.6856, 0.3517, 0.71, 0.3717, 0.668, 0.3697, 0.6629, 0.3819, 0.6226, 0.3938, 0.6217, 0.3938, 0.8497, 0.3819, 0.8471, 0.3623, 0.7465, 0.3678, 0.7363, 0.3856, 0.7036, 0.3717, 0.668, 0.3938, 0.6217, 0.3893, 0.2864, 0.4655, 0.2038, 0.5154, 0.2048, 0.5175, 0.2659, 0.4613, 0.2594, 0.4147, 0.2954, 0.4237, 0.4024, 0.3882, 0.36, 0.4099, 0.3208, 0.4608, 0.3033, 0.5203, 0.3272, 0.5264, 0.4754, 0.4936, 0.4738, 0.4793, 0.4738, 0.4888, 0.4394, 0.4767, 0.3981, 0.4756, 0.3727, 0.4655, 0.3552, 0.4433, 0.3648, 0.4343, 0.3997, 0.1357, 0.4389, 0.1499, 0.4299, 0.2061, 0.449, 0.187, 0.4707, 0.142, 0.459, 0.3972, 0.6033, 0.3882, 0.6004, 0.3882, 0.6004, 0.3972, 0.6033, 0.3469, 0.6856, 0.3517, 0.71, 0.3517, 0.71, 0.3469, 0.6856, 0.3861, 0.4781, 0.4279, 0.4601, 0.4279, 0.4601, 0.3861, 0.4781, 0.348, 0.4452, 0.3861, 0.4781, 0.3861, 0.4781, 0.348, 0.4452, 0.4936, 0.4738, 0.4793, 0.4738, 0.4793, 0.4738, 0.4936, 0.4738, 0.2627, 0.4389, 0.348, 0.4452, 0.348, 0.4452, 0.2627, 0.4389, 0.4147, 0.2954, 0.3893, 0.2864, 0.3893, 0.2864, 0.4147, 0.2954, 0.1907, 0.5019, 0.2627, 0.4389, 0.2627, 0.4389, 0.1907, 0.5019, 0.4613, 0.2594, 0.4147, 0.2954, 0.4147, 0.2954, 0.4613, 0.2594, 0.3819, 0.6226, 0.3938, 0.6217, 0.3938, 0.6217, 0.3819, 0.6226, 0.2034, 0.5427, 0.1907, 0.5019, 0.1907, 0.5019, 0.2034, 0.5427, 0.5175, 0.2659, 0.4613, 0.2594, 0.4613, 0.2594, 0.5175, 0.2659, 0.3697, 0.6629, 0.3819, 0.6226, 0.3819, 0.6226, 0.3697, 0.6629, 0.1891, 0.5691, 0.2034, 0.5427, 0.2034, 0.5427, 0.1891, 0.5691, 0.5154, 0.2048, 0.5175, 0.2659, 0.5175, 0.2659, 0.5154, 0.2048, 0.3717, 0.668, 0.3697, 0.6629, 0.3697, 0.6629, 0.3717, 0.668, 0.195, 0.5813, 0.1891, 0.5691, 0.1891, 0.5691, 0.195, 0.5813, 0.3893, 0.2864, 0.4655, 0.2038, 0.4655, 0.2038, 0.3893, 0.2864, 0.3856, 0.7036, 0.3717, 0.668, 0.3717, 0.668, 0.3856, 0.7036, 0.2267, 0.5782, 0.195, 0.5813, 0.195, 0.5813, 0.2267, 0.5782, 0.5264, 0.4754, 0.4936, 0.4738, 0.4936, 0.4738, 0.5264, 0.4754, 0.4655, 0.2038, 0.5154, 0.2048, 0.5154, 0.2048, 0.4655, 0.2038, 0.3623, 0.7465, 0.3678, 0.7363, 0.3678, 0.7363, 0.3623, 0.7465, 0.2405, 0.5935, 0.2267, 0.5782, 0.2267, 0.5782, 0.2405, 0.5935, 0.4793, 0.4738, 0.4888, 0.4394, 0.4888, 0.4394, 0.4793, 0.4738, 0.5203, 0.3272, 0.5264, 0.4754, 0.5264, 0.4754, 0.5203, 0.3272, 0.3819, 0.8471, 0.3623, 0.7465, 0.3623, 0.7465, 0.3819, 0.8471, 0.2675, 0.5829, 0.2405, 0.5935, 0.2405, 0.5935, 0.2675, 0.5829, 0.4888, 0.4394, 0.4767, 0.3981, 0.4767, 0.3981, 0.4888, 0.4394, 0.4608, 0.3033, 0.5203, 0.3272, 0.5203, 0.3272, 0.4608, 0.3033, 0.3938, 0.8497, 0.3819, 0.8471, 0.3819, 0.8471, 0.3938, 0.8497, 0.2532, 0.5432, 0.2675, 0.5829, 0.2675, 0.5829, 0.2532, 0.5432, 0.4767, 0.3981, 0.4756, 0.3727, 0.4756, 0.3727, 0.4767, 0.3981, 0.4099, 0.3208, 0.4608, 0.3033, 0.4608, 0.3033, 0.4099, 0.3208, 0.3678, 0.7363, 0.3856, 0.7036, 0.3856, 0.7036, 0.3678, 0.7363, 0.2739, 0.5072, 0.2532, 0.5432, 0.2532, 0.5432, 0.2739, 0.5072, 0.4756, 0.3727, 0.4655, 0.3552, 0.4655, 0.3552, 0.4756, 0.3727, 0.3882, 0.36, 0.4099, 0.3208, 0.4099, 0.3208, 0.3882, 0.36, 0.3167, 0.5226, 0.2739, 0.5072, 0.2739, 0.5072, 0.3167, 0.5226, 0.4655, 0.3552, 0.4433, 0.3648, 0.4433, 0.3648, 0.4655, 0.3552, 0.4237, 0.4024, 0.3882, 0.36, 0.3882, 0.36, 0.4237, 0.4024, 0.3549, 0.5109, 0.3167, 0.5226, 0.3167, 0.5226, 0.3549, 0.5109, 0.4433, 0.3648, 0.4343, 0.3997, 0.4343, 0.3997, 0.4433, 0.3648, 0.2061, 0.449, 0.187, 0.4707, 0.187, 0.4707, 0.2061, 0.449, 0.3824, 0.5384, 0.3549, 0.5109, 0.3549, 0.5109, 0.3824, 0.5384, 0.187, 0.4707, 0.142, 0.459, 0.142, 0.459, 0.187, 0.4707, 0.3787, 0.5581, 0.3824, 0.5384, 0.3824, 0.5384, 0.3787, 0.5581, 0.142, 0.459, 0.1357, 0.4389, 0.1357, 0.4389, 0.142, 0.459, 0.4391, 0.4595, 0.4306, 0.4929, 0.4306, 0.4929, 0.4391, 0.4595, 0.1357, 0.4389, 0.15, 0.4299, 0.1499, 0.4299, 0.1357, 0.4389, 0.3968, 0.538, 0.3972, 0.6033, 0.3972, 0.6033, 0.3968, 0.538, 0.4306, 0.4929, 0.4444, 0.5398, 0.4444, 0.5398, 0.4306, 0.4929, 0.15, 0.4299, 0.2061, 0.449, 0.2061, 0.449, 0.1499, 0.4299, 0.4444, 0.5398, 0.3968, 0.538, 0.3968, 0.538, 0.4444, 0.5398, 0.4343, 0.3997, 0.4237, 0.4024, 0.4237, 0.4024, 0.4343, 0.3997, 0.3579, 0.5811, 0.3215, 0.5702, 0.3114, 0.5459, 0.3199, 0.5437, 0.3448, 0.5543, 0.3448, 0.5543, 0.3579, 0.5811, 0.3579, 0.5811, 0.3448, 0.5543, 0.3114, 0.5459, 0.3199, 0.5437, 0.3199, 0.5437, 0.3114, 0.5459, 0.3579, 0.5811, 0.3215, 0.5702, 0.3215, 0.5702, 0.3579, 0.5811, 0.3199, 0.5437, 0.3448, 0.5543, 0.3448, 0.5543, 0.3199, 0.5437, 0.8252, 0.2408, 0.8176, 0.2488, 0.8021, 0.2351, 0.6958, 0.2347, 0.697, 0.2564, 0.6973, 0.2623, 0.6756, 0.2627, 0.6737, 0.2376, 0.5292, 0.2369, 0.5292, 0.2792, 0.5189, 0.2796, 0.5175, 0.2659, 0.5154, 0.2048, 0.5135, 0.1489, 0.6197, 0.1488, 0.8124, 0.2295, 0.6197, 0.1488, 0.9438, 0.1487, 0.8816, 0.2341, 0.8804, 0.2041, 0.8344, 0.2028, 0.8124, 0.2295, 0.9438, 0.1487, 0.9617, 0.1487, 0.9683, 0.8497, 0.3938, 0.8497, 0.3938, 0.6217, 0.4096, 0.623, 0.4096, 0.6612, 0.436, 0.6599, 0.4347, 0.7034, 0.4136, 0.7192, 0.4083, 0.7601, 0.4347, 0.7864, 0.4755, 0.7877, 0.5058, 0.7601, 0.5071, 0.7232, 0.4755, 0.6981, 0.4781, 0.6612, 0.5032, 0.6626, 0.5058, 0.6217, 0.5282, 0.623, 0.5322, 0.7179, 0.7219, 0.7153, 0.7166, 0.5413, 0.6969, 0.5413, 0.693, 0.4909, 0.7879, 0.4899, 0.7883, 0.5075, 0.7654, 0.5075, 0.7662, 0.5548, 0.8496, 0.5539, 0.8479, 0.5071, 0.8051, 0.5062, 0.8055, 0.4895, 0.8536, 0.4886, 0.8519, 0.4021, 0.8113, 0.4034, 0.8095, 0.369, 0.8501, 0.369, 0.8488, 0.2715, 0.832, 0.2595, 0.839, 0.2516, 0.8525, 0.2629, 0.8816, 0.2341, 0.4449, 0.5614, 0.4113, 0.5583, 0.41, 0.6033, 0.3972, 0.6033, 0.3968, 0.538, 0.4444, 0.5398, 0.4798, 0.5588, 0.4811, 0.5283, 0.491, 0.5283, 0.527, 0.5283, 0.5274, 0.5553, 0.5618, 0.5296, 0.5619, 0.477, 0.5264, 0.4754, 0.5203, 0.3272, 0.5197, 0.3123, 0.5325, 0.3112, 0.5347, 0.3697, 0.6829, 0.3674, 0.6811, 0.2976, 0.7009, 0.2983, 0.7031, 0.3543, 0.7035, 0.3663, 0.772, 0.3663, 0.7837, 0.3663, 0.7859, 0.4028, 0.5818, 0.4086, 0.5845, 0.4921, 0.6646, 0.4912, 0.6668, 0.5353, 0.6554, 0.534, 0.6558, 0.5239, 0.6434, 0.5111, 0.6329, 0.5084, 0.6258, 0.5067, 0.6073, 0.512, 0.5923, 0.5301, 0.5347, 0.3697, 0.6829, 0.3675, 0.6829, 0.3674, 0.5347, 0.3697, 0.4113, 0.5583, 0.41, 0.6033, 0.41, 0.6033, 0.4113, 0.5583, 0.3938, 0.8497, 0.3938, 0.6217, 0.3938, 0.6217, 0.3938, 0.8497, 0.6829, 0.3675, 0.6811, 0.2976, 0.6811, 0.2976, 0.6829, 0.3674, 0.3938, 0.6217, 0.4096, 0.623, 0.4096, 0.623, 0.3938, 0.6217, 0.6811, 0.2976, 0.7009, 0.2983, 0.7009, 0.2983, 0.6811, 0.2976, 0.4096, 0.623, 0.4096, 0.6612, 0.4096, 0.6612, 0.4096, 0.623, 0.7031, 0.3543, 0.7035, 0.3663, 0.7035, 0.3663, 0.7031, 0.3543, 0.4096, 0.6612, 0.436, 0.6599, 0.436, 0.6599, 0.4096, 0.6612, 0.491, 0.5283, 0.527, 0.5283, 0.527, 0.5283, 0.491, 0.5283, 0.772, 0.3663, 0.7837, 0.3663, 0.7837, 0.3663, 0.772, 0.3663, 0.5274, 0.5553, 0.4798, 0.5588, 0.4798, 0.5588, 0.5274, 0.5553, 0.8816, 0.2341, 0.8804, 0.2041, 0.8804, 0.2041, 0.8816, 0.2341, 0.436, 0.6599, 0.4347, 0.7034, 0.4347, 0.7034, 0.436, 0.6599, 0.7837, 0.3663, 0.7859, 0.4028, 0.7859, 0.4028, 0.7837, 0.3663, 0.8525, 0.2629, 0.8816, 0.2341, 0.8816, 0.2341, 0.8525, 0.2629, 0.4347, 0.7034, 0.4136, 0.7192, 0.4136, 0.7192, 0.4347, 0.7034, 0.6329, 0.5084, 0.6258, 0.5067, 0.6258, 0.5067, 0.6329, 0.5084, 0.7859, 0.4028, 0.5818, 0.4086, 0.5818, 0.4086, 0.7859, 0.4028, 0.839, 0.2516, 0.8525, 0.2629, 0.8525, 0.2629, 0.839, 0.2516, 0.4136, 0.7192, 0.4083, 0.7601, 0.4083, 0.7601, 0.4136, 0.7192, 0.6958, 0.2347, 0.697, 0.2564, 0.697, 0.2564, 0.6958, 0.2347, 0.5818, 0.4086, 0.5845, 0.4921, 0.5845, 0.4921, 0.5818, 0.4086, 0.832, 0.2595, 0.839, 0.2516, 0.839, 0.2516, 0.832, 0.2595, 0.4083, 0.7601, 0.4347, 0.7864, 0.4347, 0.7864, 0.4083, 0.7601, 0.693, 0.4909, 0.7879, 0.4899, 0.7879, 0.4899, 0.693, 0.4909, 0.4347, 0.7864, 0.4755, 0.7877, 0.4755, 0.7877, 0.4347, 0.7864, 0.7879, 0.4899, 0.7883, 0.5075, 0.7883, 0.5075, 0.7879, 0.4899, 0.8252, 0.2408, 0.8176, 0.2488, 0.8176, 0.2488, 0.8252, 0.2408, 0.4755, 0.7877, 0.5058, 0.7601, 0.5058, 0.7601, 0.4755, 0.7877, 0.5618, 0.5296, 0.5619, 0.477, 0.5619, 0.477, 0.5618, 0.5296, 0.7883, 0.5075, 0.7654, 0.5075, 0.7654, 0.5075, 0.7883, 0.5075, 0.527, 0.5283, 0.5274, 0.5553, 0.5274, 0.5553, 0.527, 0.5283, 0.8124, 0.2295, 0.8252, 0.2408, 0.8252, 0.2408, 0.8124, 0.2295, 0.5058, 0.7601, 0.5071, 0.7232, 0.5071, 0.7232, 0.5058, 0.7601, 0.5619, 0.477, 0.5264, 0.4754, 0.5264, 0.4754, 0.5619, 0.477, 0.5175, 0.2659, 0.5154, 0.2048, 0.5154, 0.2048, 0.5175, 0.2659, 0.7654, 0.5075, 0.7662, 0.5548, 0.7662, 0.5548, 0.7654, 0.5075, 0.4811, 0.5283, 0.491, 0.5283, 0.491, 0.5283, 0.4811, 0.5283, 0.8344, 0.2028, 0.8124, 0.2295, 0.8124, 0.2295, 0.8344, 0.2028, 0.5071, 0.7232, 0.4755, 0.6981, 0.4755, 0.6981, 0.5071, 0.7232, 0.5203, 0.3272, 0.5197, 0.3123, 0.5197, 0.3123, 0.5203, 0.3272, 0.7662, 0.5548, 0.8496, 0.5539, 0.8496, 0.5539, 0.7662, 0.5548, 0.4798, 0.5588, 0.4811, 0.5283, 0.4811, 0.5283, 0.4798, 0.5588, 0.8804, 0.2041, 0.8344, 0.2028, 0.8344, 0.2028, 0.8804, 0.2041, 0.4755, 0.6981, 0.4781, 0.6612, 0.4781, 0.6612, 0.4755, 0.6981, 0.8496, 0.5539, 0.8479, 0.5071, 0.8479, 0.5071, 0.8496, 0.5539, 0.5845, 0.4921, 0.6646, 0.4912, 0.6646, 0.4912, 0.5845, 0.4921, 0.4781, 0.6612, 0.5032, 0.6626, 0.5032, 0.6626, 0.4781, 0.6612, 0.5264, 0.4754, 0.5203, 0.3272, 0.5203, 0.3272, 0.5264, 0.4754, 0.8479, 0.5071, 0.8051, 0.5062, 0.8051, 0.5062, 0.8479, 0.5071, 0.5923, 0.5301, 0.5618, 0.5296, 0.5618, 0.5296, 0.5923, 0.5301, 0.5032, 0.6626, 0.5058, 0.6217, 0.5058, 0.6217, 0.5032, 0.6626, 0.8051, 0.5062, 0.8055, 0.4895, 0.8055, 0.4895, 0.8051, 0.5062, 0.6073, 0.512, 0.5923, 0.5301, 0.5923, 0.5301, 0.6073, 0.512, 0.8176, 0.2488, 0.8021, 0.2351, 0.8021, 0.2351, 0.8176, 0.2488, 0.5058, 0.6217, 0.5282, 0.623, 0.5282, 0.623, 0.5058, 0.6217, 0.8055, 0.4895, 0.8536, 0.4886, 0.8536, 0.4886, 0.8055, 0.4895, 0.6258, 0.5067, 0.6073, 0.512, 0.6073, 0.512, 0.6258, 0.5067, 0.8021, 0.2351, 0.6958, 0.2347, 0.6958, 0.2347, 0.8021, 0.2351, 0.5282, 0.623, 0.5322, 0.7179, 0.5322, 0.7179, 0.5282, 0.623, 0.8536, 0.4886, 0.8519, 0.4021, 0.8519, 0.4021, 0.8536, 0.4886, 0.6434, 0.5111, 0.6329, 0.5084, 0.6329, 0.5084, 0.6434, 0.5111, 0.697, 0.2564, 0.6973, 0.2623, 0.6973, 0.2623, 0.697, 0.2564, 0.5322, 0.7179, 0.7219, 0.7153, 0.7219, 0.7153, 0.5322, 0.7179, 0.8519, 0.4021, 0.8113, 0.4034, 0.8113, 0.4034, 0.8519, 0.4021, 0.6558, 0.5239, 0.6434, 0.5111, 0.6434, 0.5111, 0.6558, 0.5239, 0.6973, 0.2623, 0.6756, 0.2627, 0.6756, 0.2627, 0.6973, 0.2623, 0.7219, 0.7153, 0.7166, 0.5413, 0.7166, 0.5413, 0.7219, 0.7153, 0.8113, 0.4034, 0.8095, 0.369, 0.8095, 0.369, 0.8113, 0.4034, 0.6554, 0.534, 0.6558, 0.5239, 0.6558, 0.5239, 0.6554, 0.534, 0.6756, 0.2627, 0.6737, 0.2376, 0.6737, 0.2376, 0.6756, 0.2627, 0.7166, 0.5413, 0.6969, 0.5413, 0.6969, 0.5413, 0.7166, 0.5413, 0.6197, 0.1488, 0.9438, 0.1487, 0.9438, 0.1487, 0.6197, 0.1488, 0.8095, 0.369, 0.8501, 0.369, 0.8501, 0.369, 0.8095, 0.369, 0.6668, 0.5353, 0.6554, 0.534, 0.6554, 0.534, 0.6668, 0.5353, 0.6737, 0.2376, 0.5292, 0.2369, 0.5292, 0.2369, 0.6737, 0.2376, 0.6969, 0.5413, 0.693, 0.4909, 0.693, 0.4909, 0.6969, 0.5413, 0.5189, 0.2796, 0.5175, 0.2659, 0.5175, 0.2659, 0.5189, 0.2796, 0.8501, 0.369, 0.8488, 0.2715, 0.8488, 0.2715, 0.8501, 0.369, 0.6646, 0.4912, 0.6668, 0.5353, 0.6668, 0.5353, 0.6646, 0.4912, 0.5292, 0.2369, 0.5292, 0.2792, 0.5292, 0.2792, 0.5292, 0.2369, 0.41, 0.6033, 0.3972, 0.6033, 0.3972, 0.6033, 0.41, 0.6033, 0.5154, 0.2048, 0.5135, 0.1489, 0.5135, 0.1489, 0.5154, 0.2048, 0.8488, 0.2715, 0.832, 0.2595, 0.832, 0.2595, 0.8488, 0.2715, 0.5292, 0.2792, 0.5189, 0.2796, 0.5189, 0.2796, 0.5292, 0.2792, 0.3972, 0.6033, 0.3968, 0.538, 0.3968, 0.538, 0.3972, 0.6033, 0.5135, 0.1489, 0.6197, 0.1488, 0.6197, 0.1488, 0.5135, 0.1489, 0.7035, 0.3663, 0.772, 0.3663, 0.772, 0.3663, 0.7035, 0.3663, 0.3968, 0.538, 0.4444, 0.5398, 0.4444, 0.5398, 0.3968, 0.538, 0.9438, 0.1487, 0.9617, 0.1487, 0.9617, 0.1487, 0.9438, 0.1487, 0.7009, 0.2983, 0.7031, 0.3543, 0.7031, 0.3543, 0.7009, 0.2983, 0.01634, 0.01745, 0.9826, 0.01745, 0.9438, 0.1487, 0.6197, 0.1488, 0.7031, 0.3543, 0.7647, 0.3543, 0.7633, 0.3302, 0.8009, 0.3283, 0.8005, 0.283, 0.8096, 0.2825, 0.8099, 0.335, 0.7714, 0.3362, 0.772, 0.3663, 0.7035, 0.3663, 0.697, 0.2564, 0.7636, 0.2566, 0.7632, 0.2632, 0.7359, 0.2636, 0.7381, 0.3298, 0.7319, 0.3302, 0.7293, 0.2626, 0.6973, 0.2623, 0.6197, 0.1488, 0.5135, 0.1489, 0.5154, 0.2048, 0.4655, 0.2038, 0.3893, 0.2864, 0.2987, 0.27, 0.2262, 0.333, 0.2262, 0.3886, 0.177, 0.4156, 0.1341, 0.4008, 0.1071, 0.4331, 0.1166, 0.4696, 0.1478, 0.4834, 0.1706, 0.5411, 0.1669, 0.6396, 0.1955, 0.7047, 0.2268, 0.7268, 0.2074, 0.7484, 0.1963, 0.7465, 0.1782, 0.7522, 0.183, 0.7754, 0.01634, 0.9837, 0.01634, 0.01745, 0.01634, 0.9837, 0.183, 0.7754, 0.1853, 0.7862, 0.2237, 0.799, 0.2396, 0.7734, 0.225, 0.7514, 0.2074, 0.7484, 0.2268, 0.7268, 0.2622, 0.7518, 0.2922, 0.7474, 0.4811, 0.5283, 0.4687, 0.5008, 0.4793, 0.4738, 0.4936, 0.4738, 0.4809, 0.5019, 0.491, 0.5283, 0.4391, 0.4595, 0.4279, 0.4601, 0.4343, 0.4341, 0.4237, 0.4024, 0.4343, 0.3997, 0.4465, 0.4325, 0.2922, 0.7474, 0.3678, 0.7363, 0.3623, 0.7465, 0.3819, 0.8471, 0.3938, 0.8497, 0.9683, 0.8497, 0.9617, 0.1487, 0.9438, 0.1487, 0.9826, 0.01745, 0.9826, 0.9837, 0.01634, 0.9837, 0.1166, 0.4696, 0.1478, 0.4834, 0.1478, 0.4834, 0.1166, 0.4696, 0.01634, 0.9837, 0.01634, 0.01745, 0.01634, 0.01745, 0.01634, 0.9837, 0.4391, 0.4595, 0.4279, 0.4601, 0.4279, 0.4601, 0.4391, 0.4595, 0.225, 0.7514, 0.2074, 0.7484, 0.2074, 0.7484, 0.225, 0.7514, 0.7633, 0.3302, 0.8009, 0.3283, 0.8009, 0.3283, 0.7633, 0.3302, 0.1071, 0.4331, 0.1166, 0.4696, 0.1166, 0.4696, 0.1071, 0.4331, 0.01634, 0.01745, 0.9826, 0.01745, 0.9826, 0.01745, 0.01634, 0.01745, 0.183, 0.7754, 0.1853, 0.7862, 0.1853, 0.7862, 0.183, 0.7754, 0.8009, 0.3283, 0.8005, 0.283, 0.8005, 0.283, 0.8009, 0.3283, 0.1341, 0.4008, 0.1071, 0.4331, 0.1071, 0.4331, 0.1341, 0.4008, 0.9826, 0.01745, 0.9826, 0.9837, 0.9826, 0.9837, 0.9826, 0.01745, 0.1853, 0.7862, 0.2237, 0.799, 0.2237, 0.799, 0.1853, 0.7862, 0.8005, 0.283, 0.8096, 0.2825, 0.8096, 0.2825, 0.8005, 0.283, 0.177, 0.4156, 0.1341, 0.4008, 0.1341, 0.4008, 0.177, 0.4156, 0.7035, 0.3663, 0.7031, 0.3543, 0.7031, 0.3543, 0.7035, 0.3663, 0.9826, 0.9837, 0.01634, 0.9837, 0.01634, 0.9837, 0.9826, 0.9837, 0.2237, 0.799, 0.2396, 0.7734, 0.2396, 0.7734, 0.2237, 0.799, 0.8096, 0.2825, 0.8099, 0.335, 0.8099, 0.335, 0.8096, 0.2825, 0.2262, 0.3886, 0.177, 0.4156, 0.177, 0.4156, 0.2262, 0.3886, 0.2396, 0.7734, 0.225, 0.7514, 0.225, 0.7514, 0.2396, 0.7734, 0.4811, 0.5283, 0.4687, 0.5008, 0.4687, 0.5008, 0.4811, 0.5283, 0.8099, 0.335, 0.7714, 0.3362, 0.7714, 0.3362, 0.8099, 0.335, 0.2262, 0.333, 0.2262, 0.3886, 0.2262, 0.3886, 0.2262, 0.333, 0.2074, 0.7484, 0.1963, 0.7465, 0.1963, 0.7465, 0.2074, 0.7484, 0.4687, 0.5008, 0.4793, 0.4738, 0.4793, 0.4738, 0.4687, 0.5008, 0.7714, 0.3362, 0.772, 0.3663, 0.772, 0.3663, 0.7714, 0.3362, 0.2987, 0.27, 0.2262, 0.333, 0.2262, 0.333, 0.2987, 0.27, 0.1963, 0.7465, 0.1782, 0.7522, 0.1782, 0.7522, 0.1963, 0.7465, 0.4793, 0.4738, 0.4936, 0.4738, 0.4936, 0.4738, 0.4793, 0.4738, 0.3893, 0.2864, 0.2987, 0.27, 0.2987, 0.27, 0.3893, 0.2864, 0.1782, 0.7522, 0.183, 0.7754, 0.183, 0.7754, 0.1782, 0.7522, 0.4936, 0.4738, 0.4809, 0.5019, 0.4809, 0.5019, 0.4936, 0.4738, 0.7293, 0.2626, 0.6973, 0.2623, 0.6973, 0.2623, 0.7293, 0.2626, 0.4809, 0.5019, 0.491, 0.5283, 0.491, 0.5283, 0.4809, 0.5019, 0.7319, 0.3302, 0.7293, 0.2626, 0.7293, 0.2626, 0.7319, 0.3302, 0.7381, 0.3298, 0.7319, 0.3302, 0.7319, 0.3302, 0.7381, 0.3298, 0.7359, 0.2636, 0.7381, 0.3298, 0.7381, 0.3298, 0.7359, 0.2636, 0.491, 0.5283, 0.4811, 0.5283, 0.4811, 0.5283, 0.491, 0.5283, 0.7632, 0.2632, 0.7359, 0.2636, 0.7359, 0.2636, 0.7632, 0.2632, 0.4655, 0.2038, 0.3893, 0.2864, 0.3893, 0.2864, 0.4655, 0.2038, 0.7636, 0.2566, 0.7632, 0.2632, 0.7632, 0.2632, 0.7636, 0.2566, 0.5154, 0.2048, 0.4655, 0.2038, 0.4655, 0.2038, 0.5154, 0.2048, 0.3678, 0.7363, 0.3623, 0.7465, 0.3623, 0.7465, 0.3678, 0.7363, 0.697, 0.2564, 0.7636, 0.2566, 0.7636, 0.2566, 0.697, 0.2564, 0.3623, 0.7465, 0.3819, 0.8471, 0.3819, 0.8471, 0.3623, 0.7465, 0.3819, 0.8471, 0.3938, 0.8497, 0.3938, 0.8497, 0.3819, 0.8471, 0.6973, 0.2623, 0.697, 0.2564, 0.697, 0.2564, 0.6973, 0.2623, 0.2622, 0.7518, 0.2922, 0.7474, 0.2922, 0.7474, 0.2622, 0.7518, 0.9438, 0.1487, 0.6197, 0.1488, 0.6197, 0.1488, 0.9438, 0.1487, 0.4343, 0.3997, 0.4465, 0.4325, 0.4465, 0.4325, 0.4343, 0.3997, 0.2268, 0.7268, 0.2622, 0.7518, 0.2622, 0.7518, 0.2268, 0.7268, 0.4465, 0.4325, 0.4391, 0.4595, 0.4391, 0.4595, 0.4465, 0.4325, 0.2922, 0.7474, 0.3678, 0.7363, 0.3678, 0.7363, 0.2922, 0.7474, 0.5135, 0.1489, 0.5154, 0.2048, 0.5154, 0.2048, 0.5135, 0.1489, 0.1955, 0.7047, 0.2268, 0.7268, 0.2268, 0.7268, 0.1955, 0.7047, 0.6197, 0.1488, 0.5135, 0.1489, 0.5135, 0.1489, 0.6197, 0.1488, 0.772, 0.3663, 0.7035, 0.3663, 0.7035, 0.3663, 0.772, 0.3663, 0.1669, 0.6396, 0.1955, 0.7047, 0.1955, 0.7047, 0.1669, 0.6396, 0.9617, 0.1487, 0.9438, 0.1487, 0.9438, 0.1487, 0.9617, 0.1487, 0.4237, 0.4024, 0.4343, 0.3997, 0.4343, 0.3997, 0.4237, 0.4024, 0.4521, 0.6292, 0.4499, 0.6458, 0.4275, 0.6458, 0.4282, 0.6288, 0.4719, 0.6487, 0.4723, 0.631, 0.4947, 0.6314, 0.4929, 0.6498, 0.4731, 0.5987, 0.4734, 0.5803, 0.4933, 0.5832, 0.4918, 0.5987, 0.4492, 0.6004, 0.4304, 0.5987, 0.4304, 0.5785, 0.4495, 0.5807, 0.4731, 0.5987, 0.4734, 0.5803, 0.4734, 0.5803, 0.4731, 0.5987, 0.4723, 0.631, 0.4947, 0.6314, 0.4947, 0.6314, 0.4723, 0.631, 0.4521, 0.6292, 0.4499, 0.6458, 0.4499, 0.6458, 0.4521, 0.6292, 0.4719, 0.6487, 0.4723, 0.631, 0.4723, 0.631, 0.4719, 0.6487, 0.4282, 0.6288, 0.4521, 0.6292, 0.4521, 0.6292, 0.4282, 0.6288, 0.4275, 0.6458, 0.4282, 0.6288, 0.4282, 0.6288, 0.4275, 0.6458, 0.4492, 0.6004, 0.4304, 0.5987, 0.4304, 0.5987, 0.4492, 0.6004, 0.4918, 0.5987, 0.4731, 0.5987, 0.4731, 0.5987, 0.4918, 0.5987, 0.4495, 0.5807, 0.4492, 0.6004, 0.4492, 0.6004, 0.4495, 0.5807, 0.4933, 0.5832, 0.4918, 0.5987, 0.4918, 0.5987, 0.4933, 0.5832, 0.4929, 0.6498, 0.4719, 0.6487, 0.4719, 0.6487, 0.4929, 0.6498, 0.4304, 0.5785, 0.4495, 0.5807, 0.4495, 0.5807, 0.4304, 0.5785, 0.5809, 0.3502, 0.5546, 0.3499, 0.5543, 0.326, 0.5797, 0.3251, 0.6719, 0.3511, 0.6474, 0.3532, 0.6465, 0.3312, 0.6719, 0.3296, 0.622, 0.3042, 0.5889, 0.3008, 0.5886, 0.272, 0.6005, 0.2733, 0.6008, 0.2898, 0.622, 0.2935, 0.5528, 0.2764, 0.5521, 0.265, 0.5607, 0.2644, 0.561, 0.2754, 0.561, 0.2754, 0.5613, 0.2874, 0.5533, 0.2861, 0.5528, 0.2764, 0.6385, 0.5471, 0.6399, 0.564, 0.5927, 0.5627, 0.5925, 0.5505, 0.5925, 0.5505, 0.5923, 0.5347, 0.617, 0.5353, 0.6377, 0.5364, 0.6385, 0.5471, 0.5962, 0.5804, 0.6404, 0.5826, 0.6421, 0.6421, 0.5993, 0.6426, 0.5768, 0.5869, 0.5781, 0.6201, 0.5512, 0.621, 0.5515, 0.5955, 0.5515, 0.5955, 0.5517, 0.5742, 0.5764, 0.5755, 0.5768, 0.5869, 0.6108, 0.6682, 0.6108, 0.6946, 0.557, 0.6951, 0.5543, 0.6426, 0.5799, 0.6408, 0.5795, 0.6664, 0.6554, 0.6543, 0.662, 0.6536, 0.6611, 0.6121, 0.6986, 0.6108, 0.7003, 0.6954, 0.7003, 0.6954, 0.6404, 0.6991, 0.6399, 0.6558, 0.6554, 0.6543, 0.6598, 0.5592, 0.6938, 0.5587, 0.6955, 0.5887, 0.6611, 0.5883, 0.6389, 0.4747, 0.6005, 0.4756, 0.6014, 0.4359, 0.6384, 0.4359, 0.7011, 0.4385, 0.679, 0.439, 0.6777, 0.4187, 0.7007, 0.4165, 0.8304, 0.4584, 0.8299, 0.4729, 0.7929, 0.4734, 0.7924, 0.4579, 0.8092, 0.4165, 0.8375, 0.4156, 0.8366, 0.4346, 0.811, 0.4341, 0.5517, 0.5742, 0.5764, 0.5755, 0.5764, 0.5755, 0.5517, 0.5742, 0.557, 0.6951, 0.5543, 0.6426, 0.5543, 0.6426, 0.557, 0.6951, 0.6108, 0.6946, 0.557, 0.6951, 0.557, 0.6951, 0.6108, 0.6946, 0.6005, 0.4756, 0.6014, 0.4359, 0.6014, 0.4359, 0.6005, 0.4756, 0.6108, 0.6682, 0.6108, 0.6946, 0.6108, 0.6946, 0.6108, 0.6682, 0.5923, 0.5347, 0.617, 0.5353, 0.617, 0.5353, 0.5923, 0.5347, 0.6389, 0.4747, 0.6005, 0.4756, 0.6005, 0.4756, 0.6389, 0.4747, 0.5795, 0.6664, 0.6108, 0.6682, 0.6108, 0.6682, 0.5795, 0.6664, 0.6384, 0.4359, 0.6389, 0.4747, 0.6389, 0.4747, 0.6384, 0.4359, 0.5528, 0.2764, 0.5521, 0.265, 0.5521, 0.265, 0.5528, 0.2764, 0.5799, 0.6408, 0.5795, 0.6664, 0.5795, 0.6664, 0.5799, 0.6408, 0.6014, 0.4359, 0.6384, 0.4359, 0.6384, 0.4359, 0.6014, 0.4359, 0.5607, 0.2644, 0.561, 0.2754, 0.561, 0.2754, 0.5607, 0.2644, 0.5543, 0.6426, 0.5799, 0.6408, 0.5799, 0.6408, 0.5543, 0.6426, 0.5521, 0.265, 0.5607, 0.2644, 0.5607, 0.2644, 0.5521, 0.265, 0.617, 0.5353, 0.6377, 0.5364, 0.6377, 0.5364, 0.617, 0.5353, 0.5533, 0.2861, 0.5528, 0.2764, 0.5528, 0.2764, 0.5533, 0.2861, 0.5927, 0.5627, 0.5925, 0.5505, 0.5925, 0.5505, 0.5927, 0.5627, 0.7011, 0.4385, 0.679, 0.439, 0.679, 0.439, 0.7011, 0.4385, 0.5613, 0.2874, 0.5533, 0.2861, 0.5533, 0.2861, 0.5613, 0.2874, 0.5809, 0.3502, 0.5546, 0.3499, 0.5546, 0.3499, 0.5809, 0.3502, 0.6399, 0.564, 0.5927, 0.5627, 0.5927, 0.5627, 0.6399, 0.564, 0.7007, 0.4165, 0.7011, 0.4385, 0.7011, 0.4385, 0.7007, 0.4165, 0.561, 0.2754, 0.5613, 0.2874, 0.5613, 0.2874, 0.561, 0.2754, 0.5797, 0.3251, 0.5809, 0.3502, 0.5809, 0.3502, 0.5797, 0.3251, 0.6385, 0.5471, 0.6399, 0.564, 0.6399, 0.564, 0.6385, 0.5471, 0.6777, 0.4187, 0.7007, 0.4165, 0.7007, 0.4165, 0.6777, 0.4187, 0.6986, 0.6108, 0.7003, 0.6954, 0.7003, 0.6954, 0.6986, 0.6108, 0.5543, 0.326, 0.5797, 0.3251, 0.5797, 0.3251, 0.5543, 0.326, 0.5925, 0.5505, 0.5923, 0.5347, 0.5923, 0.5347, 0.5925, 0.5505, 0.679, 0.439, 0.6777, 0.4187, 0.6777, 0.4187, 0.679, 0.439, 0.5546, 0.3499, 0.5543, 0.326, 0.5543, 0.326, 0.5546, 0.3499, 0.6611, 0.6121, 0.6986, 0.6108, 0.6986, 0.6108, 0.6611, 0.6121, 0.6377, 0.5364, 0.6385, 0.5471, 0.6385, 0.5471, 0.6377, 0.5364, 0.662, 0.6536, 0.6611, 0.6121, 0.6611, 0.6121, 0.662, 0.6536, 0.5993, 0.6426, 0.5962, 0.5804, 0.5962, 0.5804, 0.5993, 0.6426, 0.6554, 0.6543, 0.662, 0.6536, 0.662, 0.6536, 0.6554, 0.6543, 0.6421, 0.6421, 0.5993, 0.6426, 0.5993, 0.6426, 0.6421, 0.6421, 0.7929, 0.4734, 0.7924, 0.4579, 0.7924, 0.4579, 0.7929, 0.4734, 0.6474, 0.3532, 0.6465, 0.3312, 0.6465, 0.3312, 0.6474, 0.3532, 0.6404, 0.6991, 0.6399, 0.6558, 0.6399, 0.6558, 0.6404, 0.6991, 0.6404, 0.5826, 0.6421, 0.6421, 0.6421, 0.6421, 0.6404, 0.5826, 0.8299, 0.4729, 0.7929, 0.4734, 0.7929, 0.4734, 0.8299, 0.4729, 0.6719, 0.3511, 0.6474, 0.3532, 0.6474, 0.3532, 0.6719, 0.3511, 0.7003, 0.6954, 0.6404, 0.6991, 0.6404, 0.6991, 0.7003, 0.6954, 0.5962, 0.5804, 0.6404, 0.5826, 0.6404, 0.5826, 0.5962, 0.5804, 0.8304, 0.4584, 0.8299, 0.4729, 0.8299, 0.4729, 0.8304, 0.4584, 0.6719, 0.3296, 0.6719, 0.3511, 0.6719, 0.3511, 0.6719, 0.3296, 0.6399, 0.6558, 0.6554, 0.6543, 0.6554, 0.6543, 0.6399, 0.6558, 0.7924, 0.4579, 0.8304, 0.4584, 0.8304, 0.4584, 0.7924, 0.4579, 0.6465, 0.3312, 0.6719, 0.3296, 0.6719, 0.3296, 0.6465, 0.3312, 0.6611, 0.5883, 0.6598, 0.5592, 0.6598, 0.5592, 0.6611, 0.5883, 0.617, 0.5354, 0.6196, 0.5296, 0.6289, 0.5274, 0.6386, 0.5292, 0.6439, 0.5367, 0.6377, 0.5364, 0.6439, 0.5367, 0.6377, 0.5364, 0.6377, 0.5364, 0.6439, 0.5367, 0.6196, 0.5296, 0.6289, 0.5274, 0.6289, 0.5274, 0.6196, 0.5296, 0.6386, 0.5292, 0.6439, 0.5367, 0.6439, 0.5367, 0.6386, 0.5292, 0.617, 0.5353, 0.6196, 0.5296, 0.6196, 0.5296, 0.617, 0.5354, 0.6289, 0.5274, 0.6386, 0.5292, 0.6386, 0.5292, 0.6289, 0.5274, 0.6073, 0.512, 0.6196, 0.5296, 0.617, 0.5353, 0.5923, 0.5347, 0.5923, 0.5301, 0.617, 0.5353, 0.5923, 0.5347, 0.5923, 0.5347, 0.617, 0.5353, 0.6196, 0.5296, 0.617, 0.5353, 0.617, 0.5353, 0.6196, 0.5296, 0.5923, 0.5347, 0.5923, 0.5301, 0.5923, 0.5301, 0.5923, 0.5347, 0.6073, 0.512, 0.6196, 0.5296, 0.6196, 0.5296, 0.6073, 0.512, 0.6329, 0.5084, 0.6289, 0.5274, 0.6196, 0.5296, 0.6073, 0.512, 0.6258, 0.5067, 0.6289, 0.5274, 0.6196, 0.5296, 0.6196, 0.5296, 0.6289, 0.5274, 0.6329, 0.5084, 0.6289, 0.5274, 0.6289, 0.5274, 0.6329, 0.5084, 0.6073, 0.512, 0.6258, 0.5067, 0.6258, 0.5067, 0.6073, 0.512, 0.6196, 0.5296, 0.6073, 0.512, 0.6073, 0.512, 0.6196, 0.5296, 0.6554, 0.534, 0.6439, 0.5367, 0.6386, 0.5292, 0.6558, 0.5239, 0.6558, 0.5239, 0.6554, 0.534, 0.6554, 0.534, 0.6558, 0.5239, 0.6439, 0.5367, 0.6386, 0.5292, 0.6386, 0.5292, 0.6439, 0.5367, 0.6386, 0.5292, 0.6558, 0.5239, 0.6558, 0.5239, 0.6386, 0.5292, 0.6554, 0.534, 0.6439, 0.5367, 0.6439, 0.5367, 0.6554, 0.534, 0.6558, 0.5239, 0.6386, 0.5292, 0.6289, 0.5274, 0.6329, 0.5084, 0.6434, 0.5111, 0.6289, 0.5274, 0.6329, 0.5084, 0.6329, 0.5084, 0.6289, 0.5274, 0.6558, 0.5239, 0.6386, 0.5292, 0.6386, 0.5292, 0.6558, 0.5239, 0.6434, 0.5111, 0.6558, 0.5239, 0.6558, 0.5239, 0.6434, 0.5111, 0.6386, 0.5292, 0.6289, 0.5274, 0.6289, 0.5274, 0.6386, 0.5292, 0.5274, 0.5553, 0.5283, 0.6033, 0.512, 0.6037, 0.5106, 0.5631, 0.4797, 0.5605, 0.4798, 0.5588, 0.512, 0.6037, 0.5106, 0.5631, 0.5106, 0.5631, 0.512, 0.6037, 0.4798, 0.5588, 0.5274, 0.5553, 0.5274, 0.5553, 0.4798, 0.5588, 0.4797, 0.5605, 0.4798, 0.5588, 0.4798, 0.5588, 0.4797, 0.5605, 0.5283, 0.6033, 0.512, 0.6037, 0.512, 0.6037, 0.5283, 0.6033, 0.5106, 0.5631, 0.4797, 0.5605, 0.4797, 0.5605, 0.5106, 0.5631])
me_plane.materials.append(mat_material)
me_plane.use_remesh_preserve_volume = False
me_plane.use_remesh_preserve_attributes = False
me_plane.use_mirror_vertex_groups = False
me_plane.update()

# ---- objects
ob_plane = bpy.data.objects.new('Plane', me_plane)
ob_lamp = bpy.data.objects.new('Lamp', light_lamp)
ob_camera = bpy.data.objects.new('Camera', cam_camera)

# ---- transforms, parenting, visibility, modifiers, constraints
ob_plane.location = (-0.116, -1.49e-05, 0.5809)
ob_plane.scale = (7.618, 7.618, 7.618)
ob_plane.lineart.crease_threshold = 0.0
ob_lamp.location = (4.076, 1.005, 5.904)
ob_lamp.rotation_euler = (0.6503, 0.05522, 1.866)
ob_lamp.lock_rotations_4d = False
ob_lamp.empty_display_type = 'ARROWS'
ob_lamp.color = (0.0, 0.0, 0.0, 0.0)
ob_lamp.lineart.crease_threshold = 0.0
ob_camera.location = (7.481, -6.508, 5.344)
ob_camera.rotation_euler = (1.109, 0.0, 0.8149)
ob_camera.lock_rotations_4d = False
ob_camera.empty_display_type = 'ARROWS'
ob_camera.color = (0.0, 0.0, 0.0, 0.0)
ob_camera.display_type = 'WIRE'
ob_camera.lineart.crease_threshold = 0.0

# ---- collection membership
col_collection_1.objects.link(ob_plane)
col_collection_1.objects.link(ob_lamp)
col_collection_1.objects.link(ob_camera)

# ---- scene / render settings (as saved in the file)
scene.camera = ob_camera
scene.frame_start = 1; scene.frame_end = 250; scene.frame_set(1)
scene.render.engine = 'BLENDER_EEVEE_NEXT'
scene.render.resolution_percentage = 50
scene.render.dither_intensity = 0.0
scene.cycles.use_denoising = False
scene.cycles.samples = 10
scene.cycles.sampling_pattern = 'TABULATED_SOBOL'
scene.cycles.light_sampling_threshold = 0.0
scene.cycles.use_adaptive_sampling = False
scene.cycles.use_light_tree = False
scene.cycles.blur_glossy = 0.0
scene.cycles.volume_bounces = 1
scene.cycles.pixel_filter_type = 'GAUSSIAN'
scene.cycles.sample_clamp_indirect = 0.0
scene.view_settings.view_transform = 'Standard'
bpy.context.view_layer.update()

